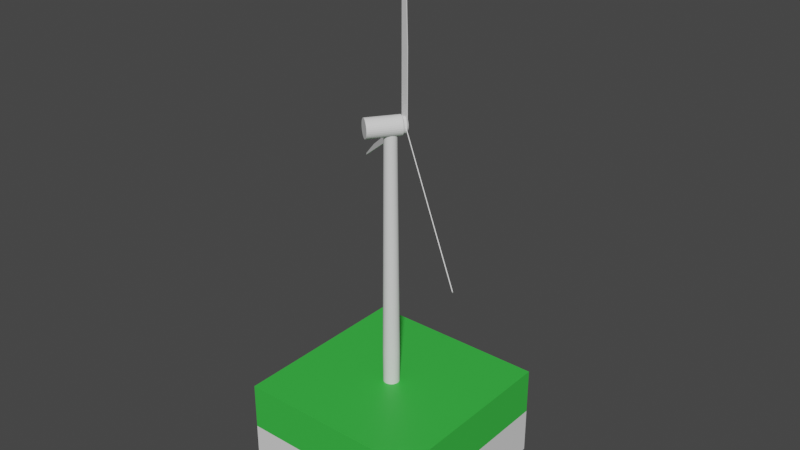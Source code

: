 # Source: windtile.blend  (saved by Blender 3.5.10; exported with 4.5.12 LTS)
import bpy
from mathutils import Matrix  # noqa: F401  (used for matrix-valued properties, if any)

bpy.ops.wm.read_factory_settings(use_empty=True)
scene = bpy.context.scene
scene.name = 'Scene'

# ---- collections
col_wind_tile = bpy.data.collections.new('Wind Tile'); scene.collection.children.link(col_wind_tile)
col_windmill = bpy.data.collections.new('Windmill'); col_wind_tile.children.link(col_windmill)

# ---- materials (node trees are filled in below, after node groups)
mat_base = bpy.data.materials.new('Base')
mat_base.use_transparent_shadow = False
mat_tile = bpy.data.materials.new('Tile')
mat_tile.use_transparent_shadow = False
mat_turbine = bpy.data.materials.new('Turbine')
mat_turbine.use_transparent_shadow = False

# ---- material node trees
mat_base.use_nodes = True; mat_base.node_tree.nodes.clear()
_N = mat_base.node_tree.nodes; _L = mat_base.node_tree.links
n0 = _N.new('ShaderNodeBsdfPrincipled'); n0.name = 'Principled BSDF'; n0.location = (10, 300)
n0.distribution = 'GGX'
n0.subsurface_method = 'RANDOM_WALK_SKIN'
n0.inputs[3].default_value = 1.45
n0.inputs[27].default_value = (0.0, 0.0, 0.0, 1.0)
n0.inputs[28].default_value = 1.0
n1 = _N.new('ShaderNodeOutputMaterial'); n1.name = 'Material Output'; n1.location = (300, 300)
_L.new(n0.outputs[0], n1.inputs[0])
n1.is_active_output = True
mat_tile.use_nodes = True; mat_tile.node_tree.nodes.clear()
_N = mat_tile.node_tree.nodes; _L = mat_tile.node_tree.links
n0 = _N.new('ShaderNodeBsdfPrincipled'); n0.name = 'Principled BSDF'; n0.location = (10, 300)
n0.distribution = 'GGX'
n0.subsurface_method = 'RANDOM_WALK_SKIN'
n0.inputs[0].default_value = (0.04231, 0.5149, 0.05781, 1.0)
n0.inputs[3].default_value = 1.45
n0.inputs[27].default_value = (0.0, 0.0, 0.0, 1.0)
n0.inputs[28].default_value = 1.0
n1 = _N.new('ShaderNodeOutputMaterial'); n1.name = 'Material Output'; n1.location = (300, 300)
_L.new(n0.outputs[0], n1.inputs[0])
n1.is_active_output = True
mat_turbine.use_nodes = True; mat_turbine.node_tree.nodes.clear()
_N = mat_turbine.node_tree.nodes; _L = mat_turbine.node_tree.links
n0 = _N.new('ShaderNodeBsdfPrincipled'); n0.name = 'Principled BSDF'; n0.location = (10, 300)
n0.distribution = 'GGX'
n0.subsurface_method = 'RANDOM_WALK_SKIN'
n0.inputs[3].default_value = 1.45
n0.inputs[27].default_value = (0.0, 0.0, 0.0, 1.0)
n0.inputs[28].default_value = 1.0
n1 = _N.new('ShaderNodeOutputMaterial'); n1.name = 'Material Output'; n1.location = (300, 300)
_L.new(n0.outputs[0], n1.inputs[0])
n1.is_active_output = True

# ---- world
world_world = bpy.data.worlds.new('World'); scene.world = world_world
world_world.use_nodes = True; world_world.node_tree.nodes.clear()
_N = world_world.node_tree.nodes; _L = world_world.node_tree.links
n0 = _N.new('ShaderNodeOutputWorld'); n0.name = 'World Output'; n0.location = (300, 300)
n1 = _N.new('ShaderNodeBackground'); n1.name = 'Background'; n1.location = (10, 300)
n1.inputs[0].default_value = (0.05088, 0.05088, 0.05088, 1.0)
_L.new(n1.outputs[0], n0.inputs[0])
n0.is_active_output = True
world_world.color = (0.05088, 0.05088, 0.05088)
world_world.use_sun_shadow = False
world_world.sun_shadow_jitter_overblur = 0.0

# ---- meshes
me_cube_001 = bpy.data.meshes.new('Cube.001')
me_cube_001.from_pydata([(-1.0, -1.0, -1.0), (-1.0, -1.0, 1.0), (-1.0, 1.0, -1.0), (-1.0, 1.0, 1.0), (1.0, -1.0, -1.0), (1.0, -1.0, 1.0), (1.0, 1.0, -1.0), (1.0, 1.0, 1.0), (-1.0, -1.0, 0.0), (-1.0, 1.0, 0.0), (1.0, 1.0, 0.0), (1.0, -1.0, 0.0)], [], [(8, 1, 3, 9), (9, 3, 7, 10), (10, 7, 5, 11), (11, 5, 1, 8), (2, 6, 4, 0), (7, 3, 1, 5), (4, 11, 8, 0), (6, 10, 11, 4), (2, 9, 10, 6), (0, 8, 9, 2)])
me_cube_001.polygons.foreach_set('material_index', [1, 1, 1, 1, 0, 1, 0, 0, 0, 0])
_uv = me_cube_001.uv_layers.new(name='UVMap')
_uv.uv.foreach_set('vector', [0.5, 0.0, 0.625, 0.0, 0.625, 0.25, 0.5, 0.25, 0.5, 0.25, 0.625, 0.25, 0.625, 0.5, 0.5, 0.5, 0.5, 0.5, 0.625, 0.5, 0.625, 0.75, 0.5, 0.75, 0.5, 0.75, 0.625, 0.75, 0.625, 1.0, 0.5, 1.0, 0.125, 0.5, 0.375, 0.5, 0.375, 0.75, 0.125, 0.75, 0.625, 0.5, 0.875, 0.5, 0.875, 0.75, 0.625, 0.75, 0.375, 0.75, 0.5, 0.75, 0.5, 1.0, 0.375, 1.0, 0.375, 0.5, 0.5, 0.5, 0.5, 0.75, 0.375, 0.75, 0.375, 0.25, 0.5, 0.25, 0.5, 0.5, 0.375, 0.5, 0.375, 0.0, 0.5, 0.0, 0.5, 0.25, 0.375, 0.25])
me_cube_001.materials.append(mat_base)
me_cube_001.materials.append(mat_tile)
me_cube_001.update()
me_cylinder_009 = bpy.data.meshes.new('Cylinder.009')
me_cylinder_009.from_pydata([(-3.785e-09, 1.313, -0.1127), (0.0, 1.0, 45.59), (0.2561, 1.287, -0.1127), (0.1951, 0.9808, 45.59), (0.5023, 1.213, -0.1127), (0.3827, 0.9239, 45.59), (0.7292, 1.091, -0.1127), (0.5556, 0.8315, 45.59), (0.9282, 0.9282, -0.1127), (0.7071, 0.7071, 45.59), (1.091, 0.7292, -0.1127), (0.8315, 0.5556, 45.59), (1.213, 0.5023, -0.1127), (0.9239, 0.3827, 45.59), (1.287, 0.2561, -0.1127), (0.9808, 0.1951, 45.59), (1.313, -4.658e-09, -0.1127), (1.0, 0.0, 45.59), (1.287, -0.2561, -0.1127), (0.9808, -0.1951, 45.59), (1.213, -0.5023, -0.1127), (0.9239, -0.3827, 45.59), (1.091, -0.7292, -0.1127), (0.8315, -0.5556, 45.59), (0.9282, -0.9282, -0.1127), (0.7071, -0.7071, 45.59), (0.7292, -1.091, -0.1127), (0.5556, -0.8315, 45.59), (0.5023, -1.213, -0.1127), (0.3827, -0.9239, 45.59), (0.2561, -1.287, -0.1127), (0.1951, -0.9808, 45.59), (-3.785e-09, -1.313, -0.1127), (0.0, -1.0, 45.59), (-0.2561, -1.287, -0.1127), (-0.1951, -0.9808, 45.59), (-0.5023, -1.213, -0.1127), (-0.3827, -0.9239, 45.59), (-0.7292, -1.091, -0.1127), (-0.5556, -0.8315, 45.59), (-0.9282, -0.9282, -0.1127), (-0.7071, -0.7071, 45.59), (-1.091, -0.7292, -0.1127), (-0.8315, -0.5556, 45.59), (-1.213, -0.5023, -0.1127), (-0.9239, -0.3827, 45.59), (-1.287, -0.2561, -0.1127), (-0.9808, -0.1951, 45.59), (-1.313, -4.658e-09, -0.1127), (-1.0, 0.0, 45.59), (-1.287, 0.2561, -0.1127), (-0.9808, 0.1951, 45.59), (-1.213, 0.5023, -0.1127), (-0.9239, 0.3827, 45.59), (-1.091, 0.7292, -0.1127), (-0.8315, 0.5556, 45.59), (-0.9282, 0.9282, -0.1127), (-0.7071, 0.7071, 45.59), (-0.7292, 1.091, -0.1127), (-0.5556, 0.8315, 45.59), (-0.5023, 1.213, -0.1127), (-0.3827, 0.9239, 45.59), (-0.2561, 1.287, -0.1127), (-0.1951, 0.9808, 45.59), (-4.285e-09, 1.354, 7.022), (0.2641, 1.328, 7.022), (0.5181, 1.251, 7.022), (0.7522, 1.126, 7.022), (0.9574, 0.9574, 7.022), (1.126, 0.7522, 7.022), (1.251, 0.5181, 7.022), (1.328, 0.2641, 7.022), (1.354, -5.274e-09, 7.022), (1.328, -0.2641, 7.022), (1.251, -0.5181, 7.022), (1.126, -0.7522, 7.022), (0.9574, -0.9574, 7.022), (0.7522, -1.126, 7.022), (0.5181, -1.251, 7.022), (0.2641, -1.328, 7.022), (-4.285e-09, -1.354, 7.022), (-0.2641, -1.328, 7.022), (-0.5181, -1.251, 7.022), (-0.7522, -1.126, 7.022), (-0.9574, -0.9574, 7.022), (-1.126, -0.7522, 7.022), (-1.251, -0.5181, 7.022), (-1.328, -0.2641, 7.022), (-1.354, -5.274e-09, 7.022), (-1.328, 0.2641, 7.022), (-1.251, 0.5181, 7.022), (-1.126, 0.7522, 7.022), (-0.9574, 0.9574, 7.022), (-0.7522, 1.126, 7.022), (-0.5181, 1.251, 7.022), (-0.2641, 1.328, 7.022)], [], [(64, 1, 3, 65), (65, 3, 5, 66), (66, 5, 7, 67), (67, 7, 9, 68), (68, 9, 11, 69), (69, 11, 13, 70), (70, 13, 15, 71), (71, 15, 17, 72), (72, 17, 19, 73), (73, 19, 21, 74), (74, 21, 23, 75), (75, 23, 25, 76), (76, 25, 27, 77), (77, 27, 29, 78), (78, 29, 31, 79), (79, 31, 33, 80), (80, 33, 35, 81), (81, 35, 37, 82), (82, 37, 39, 83), (83, 39, 41, 84), (84, 41, 43, 85), (85, 43, 45, 86), (86, 45, 47, 87), (87, 47, 49, 88), (88, 49, 51, 89), (89, 51, 53, 90), (90, 53, 55, 91), (91, 55, 57, 92), (92, 57, 59, 93), (93, 59, 61, 94), (3, 1, 63, 61, 59, 57, 55, 53, 51, 49, 47, 45, 43, 41, 39, 37, 35, 33, 31, 29, 27, 25, 23, 21, 19, 17, 15, 13, 11, 9, 7, 5), (94, 61, 63, 95), (95, 63, 1, 64), (0, 2, 4, 6, 8, 10, 12, 14, 16, 18, 20, 22, 24, 26, 28, 30, 32, 34, 36, 38, 40, 42, 44, 46, 48, 50, 52, 54, 56, 58, 60, 62), (62, 95, 64, 0), (60, 94, 95, 62), (58, 93, 94, 60), (56, 92, 93, 58), (54, 91, 92, 56), (52, 90, 91, 54), (50, 89, 90, 52), (48, 88, 89, 50), (46, 87, 88, 48), (44, 86, 87, 46), (42, 85, 86, 44), (40, 84, 85, 42), (38, 83, 84, 40), (36, 82, 83, 38), (34, 81, 82, 36), (32, 80, 81, 34), (30, 79, 80, 32), (28, 78, 79, 30), (26, 77, 78, 28), (24, 76, 77, 26), (22, 75, 76, 24), (20, 74, 75, 22), (18, 73, 74, 20), (16, 72, 73, 18), (14, 71, 72, 16), (12, 70, 71, 14), (10, 69, 70, 12), (8, 68, 69, 10), (6, 67, 68, 8), (4, 66, 67, 6), (2, 65, 66, 4), (0, 64, 65, 2)])
me_cylinder_009.polygons.foreach_set('use_smooth', [True] * 66)
_k = set([(0, 2), (0, 62), (0, 64), (1, 3), (1, 63), (1, 64), (2, 4), (2, 65), (3, 5), (3, 65), (4, 6), (4, 66), (5, 7), (5, 66), (6, 8), (6, 67), (7, 9), (7, 67), (8, 10), (8, 68), (9, 11), (9, 68), (10, 12), (10, 69), (11, 13), (11, 69), (12, 14), (12, 70), (13, 15), (13, 70), (14, 16), (14, 71), (15, 17), (15, 71), (16, 18), (16, 72), (17, 19), (17, 72), (18, 20), (18, 73), (19, 21), (19, 73), (20, 22), (20, 74), (21, 23), (21, 74), (22, 24), (22, 75), (23, 25), (23, 75), (24, 26), (24, 76), (25, 27), (25, 76), (26, 28), (26, 77), (27, 29), (27, 77), (28, 30), (28, 78), (29, 31), (29, 78), (30, 32), (30, 79), (31, 33), (31, 79), (32, 34), (32, 80), (33, 35), (33, 80), (34, 36), (34, 81), (35, 37), (35, 81), (36, 38), (36, 82), (37, 39), (37, 82), (38, 40), (38, 83), (39, 41), (39, 83), (40, 42), (40, 84), (41, 43), (41, 84), (42, 44), (42, 85), (43, 45), (43, 85), (44, 46), (44, 86), (45, 47), (45, 86), (46, 48), (46, 87), (47, 49), (47, 87), (48, 50), (48, 88), (49, 51), (49, 88), (50, 52), (50, 89), (51, 53), (51, 89), (52, 54), (52, 90), (53, 55), (53, 90), (54, 56), (54, 91), (55, 57), (55, 91), (56, 58), (56, 92), (57, 59), (57, 92), (58, 60), (58, 93), (59, 61), (59, 93), (60, 62), (60, 94), (61, 63), (61, 94), (62, 95), (63, 95), (64, 65), (64, 95), (65, 66), (66, 67), (67, 68), (68, 69), (69, 70), (70, 71), (71, 72), (72, 73), (73, 74), (74, 75), (75, 76), (76, 77), (77, 78), (78, 79), (79, 80), (80, 81), (81, 82), (82, 83), (83, 84), (84, 85), (85, 86), (86, 87), (87, 88), (88, 89), (89, 90), (90, 91), (91, 92), (92, 93), (93, 94), (94, 95)])
me_cylinder_009.attributes.new('sharp_edge', 'BOOLEAN', 'EDGE').data.foreach_set('value', [ (min(e.vertices), max(e.vertices)) in _k for e in me_cylinder_009.edges])
_uv = me_cylinder_009.uv_layers.new(name='UVMap')
_uv.uv.foreach_set('vector', [1.0, 0.6115, 1.0, 1.0, 0.9688, 1.0, 0.9688, 0.6115, 0.9688, 0.6115, 0.9688, 1.0, 0.9375, 1.0, 0.9375, 0.6115, 0.9375, 0.6115, 0.9375, 1.0, 0.9062, 1.0, 0.9062, 0.6115, 0.9062, 0.6115, 0.9062, 1.0, 0.875, 1.0, 0.875, 0.6115, 0.875, 0.6115, 0.875, 1.0, 0.8438, 1.0, 0.8438, 0.6115, 0.8438, 0.6115, 0.8438, 1.0, 0.8125, 1.0, 0.8125, 0.6115, 0.8125, 0.6115, 0.8125, 1.0, 0.7812, 1.0, 0.7812, 0.6115, 0.7812, 0.6115, 0.7812, 1.0, 0.75, 1.0, 0.75, 0.6115, 0.75, 0.6115, 0.75, 1.0, 0.7188, 1.0, 0.7188, 0.6115, 0.7188, 0.6115, 0.7188, 1.0, 0.6875, 1.0, 0.6875, 0.6115, 0.6875, 0.6115, 0.6875, 1.0, 0.6562, 1.0, 0.6562, 0.6115, 0.6562, 0.6115, 0.6562, 1.0, 0.625, 1.0, 0.625, 0.6115, 0.625, 0.6115, 0.625, 1.0, 0.5938, 1.0, 0.5938, 0.6115, 0.5938, 0.6115, 0.5938, 1.0, 0.5625, 1.0, 0.5625, 0.6115, 0.5625, 0.6115, 0.5625, 1.0, 0.5312, 1.0, 0.5312, 0.6115, 0.5312, 0.6115, 0.5312, 1.0, 0.5, 1.0, 0.5, 0.6115, 0.5, 0.6115, 0.5, 1.0, 0.4688, 1.0, 0.4688, 0.6115, 0.4688, 0.6115, 0.4688, 1.0, 0.4375, 1.0, 0.4375, 0.6115, 0.4375, 0.6115, 0.4375, 1.0, 0.4062, 1.0, 0.4062, 0.6115, 0.4062, 0.6115, 0.4062, 1.0, 0.375, 1.0, 0.375, 0.6115, 0.375, 0.6115, 0.375, 1.0, 0.3438, 1.0, 0.3438, 0.6115, 0.3438, 0.6115, 0.3438, 1.0, 0.3125, 1.0, 0.3125, 0.6115, 0.3125, 0.6115, 0.3125, 1.0, 0.2812, 1.0, 0.2812, 0.6115, 0.2812, 0.6115, 0.2812, 1.0, 0.25, 1.0, 0.25, 0.6115, 0.25, 0.6115, 0.25, 1.0, 0.2188, 1.0, 0.2188, 0.6115, 0.2188, 0.6115, 0.2188, 1.0, 0.1875, 1.0, 0.1875, 0.6115, 0.1875, 0.6115, 0.1875, 1.0, 0.1562, 1.0, 0.1562, 0.6115, 0.1562, 0.6115, 0.1562, 1.0, 0.125, 1.0, 0.125, 0.6115, 0.125, 0.6115, 0.125, 1.0, 0.09375, 1.0, 0.09375, 0.6115, 0.09375, 0.6115, 0.09375, 1.0, 0.0625, 1.0, 0.0625, 0.6115, 0.2968, 0.4854, 0.25, 0.49, 0.2032, 0.4854, 0.1582, 0.4717, 0.1167, 0.4496, 0.08029, 0.4197, 0.05045, 0.3833, 0.02827, 0.3418, 0.01461, 0.2968, 0.01, 0.25, 0.01461, 0.2032, 0.02827, 0.1582, 0.05045, 0.1167, 0.08029, 0.08029, 0.1167, 0.05045, 0.1582, 0.02827, 0.2032, 0.01461, 0.25, 0.01, 0.2968, 0.01461, 0.3418, 0.02827, 0.3833, 0.05045, 0.4197, 0.08029, 0.4496, 0.1167, 0.4717, 0.1582, 0.4854, 0.2032, 0.49, 0.25, 0.4854, 0.2968, 0.4717, 0.3418, 0.4496, 0.3833, 0.4197, 0.4197, 0.3833, 0.4496, 0.3418, 0.4717, 0.0625, 0.6115, 0.0625, 1.0, 0.03125, 1.0, 0.03125, 0.6115, 0.03125, 0.6115, 0.03125, 1.0, 0.0, 1.0, 0.0, 0.6115, 0.75, 0.49, 0.7968, 0.4854, 0.8418, 0.4717, 0.8833, 0.4496, 0.9197, 0.4197, 0.9496, 0.3833, 0.9717, 0.3418, 0.9854, 0.2968, 0.99, 0.25, 0.9854, 0.2032, 0.9717, 0.1582, 0.9496, 0.1167, 0.9197, 0.08029, 0.8833, 0.05045, 0.8418, 0.02827, 0.7968, 0.01461, 0.75, 0.01, 0.7032, 0.01461, 0.6582, 0.02827, 0.6167, 0.05045, 0.5803, 0.08029, 0.5504, 0.1167, 0.5283, 0.1582, 0.5146, 0.2032, 0.51, 0.25, 0.5146, 0.2968, 0.5283, 0.3418, 0.5504, 0.3833, 0.5803, 0.4197, 0.6167, 0.4496, 0.6582, 0.4717, 0.7032, 0.4854, 0.03125, 0.5, 0.03125, 0.6115, 0.0, 0.6115, 0.0, 0.5, 0.0625, 0.5, 0.0625, 0.6115, 0.03125, 0.6115, 0.03125, 0.5, 0.09375, 0.5, 0.09375, 0.6115, 0.0625, 0.6115, 0.0625, 0.5, 0.125, 0.5, 0.125, 0.6115, 0.09375, 0.6115, 0.09375, 0.5, 0.1562, 0.5, 0.1562, 0.6115, 0.125, 0.6115, 0.125, 0.5, 0.1875, 0.5, 0.1875, 0.6115, 0.1562, 0.6115, 0.1562, 0.5, 0.2188, 0.5, 0.2188, 0.6115, 0.1875, 0.6115, 0.1875, 0.5, 0.25, 0.5, 0.25, 0.6115, 0.2188, 0.6115, 0.2188, 0.5, 0.2812, 0.5, 0.2812, 0.6115, 0.25, 0.6115, 0.25, 0.5, 0.3125, 0.5, 0.3125, 0.6115, 0.2812, 0.6115, 0.2812, 0.5, 0.3438, 0.5, 0.3438, 0.6115, 0.3125, 0.6115, 0.3125, 0.5, 0.375, 0.5, 0.375, 0.6115, 0.3438, 0.6115, 0.3438, 0.5, 0.4062, 0.5, 0.4062, 0.6115, 0.375, 0.6115, 0.375, 0.5, 0.4375, 0.5, 0.4375, 0.6115, 0.4062, 0.6115, 0.4062, 0.5, 0.4688, 0.5, 0.4688, 0.6115, 0.4375, 0.6115, 0.4375, 0.5, 0.5, 0.5, 0.5, 0.6115, 0.4688, 0.6115, 0.4688, 0.5, 0.5312, 0.5, 0.5312, 0.6115, 0.5, 0.6115, 0.5, 0.5, 0.5625, 0.5, 0.5625, 0.6115, 0.5312, 0.6115, 0.5312, 0.5, 0.5938, 0.5, 0.5938, 0.6115, 0.5625, 0.6115, 0.5625, 0.5, 0.625, 0.5, 0.625, 0.6115, 0.5938, 0.6115, 0.5938, 0.5, 0.6562, 0.5, 0.6562, 0.6115, 0.625, 0.6115, 0.625, 0.5, 0.6875, 0.5, 0.6875, 0.6115, 0.6562, 0.6115, 0.6562, 0.5, 0.7188, 0.5, 0.7188, 0.6115, 0.6875, 0.6115, 0.6875, 0.5, 0.75, 0.5, 0.75, 0.6115, 0.7188, 0.6115, 0.7188, 0.5, 0.7812, 0.5, 0.7812, 0.6115, 0.75, 0.6115, 0.75, 0.5, 0.8125, 0.5, 0.8125, 0.6115, 0.7812, 0.6115, 0.7812, 0.5, 0.8438, 0.5, 0.8438, 0.6115, 0.8125, 0.6115, 0.8125, 0.5, 0.875, 0.5, 0.875, 0.6115, 0.8438, 0.6115, 0.8438, 0.5, 0.9062, 0.5, 0.9062, 0.6115, 0.875, 0.6115, 0.875, 0.5, 0.9375, 0.5, 0.9375, 0.6115, 0.9062, 0.6115, 0.9062, 0.5, 0.9688, 0.5, 0.9688, 0.6115, 0.9375, 0.6115, 0.9375, 0.5, 1.0, 0.5, 1.0, 0.6115, 0.9688, 0.6115, 0.9688, 0.5])
me_cylinder_009.materials.append(mat_turbine)
me_cylinder_009.update()
me_cylinder_009.normals_split_custom_set([tuple(v) for v in zip(*[iter([0.09801, 0.9951, 0.009133, 0.09801, 0.9951, 0.009133, 0.09801, 0.9951, 0.009133, 0.09801, 0.9951, 0.009133, 0.2903, 0.9569, 0.009133, 0.2903, 0.9569, 0.009133, 0.2903, 0.9569, 0.009133, 0.2903, 0.9569, 0.009133, 0.4714, 0.8819, 0.009133, 0.4714, 0.8819, 0.009133, 0.4714, 0.8819, 0.009133, 0.4714, 0.8819, 0.009133, 0.6344, 0.773, 0.009133, 0.6344, 0.773, 0.009133, 0.6344, 0.773, 0.009133, 0.6344, 0.773, 0.009133, 0.773, 0.6344, 0.009133, 0.773, 0.6344, 0.009133, 0.773, 0.6344, 0.009133, 0.773, 0.6344, 0.009133, 0.8819, 0.4714, 0.009133, 0.8819, 0.4714, 0.009133, 0.8819, 0.4714, 0.009133, 0.8819, 0.4714, 0.009133, 0.9569, 0.2903, 0.009133, 0.9569, 0.2903, 0.009133, 0.9569, 0.2903, 0.009133, 0.9569, 0.2903, 0.009133, 0.9951, 0.09801, 0.009133, 0.9951, 0.09801, 0.009133, 0.9951, 0.09801, 0.009133, 0.9951, 0.09801, 0.009133, 0.9951, -0.09801, 0.009133, 0.9951, -0.09801, 0.009133, 0.9951, -0.09801, 0.009133, 0.9951, -0.09801, 0.009133, 0.9569, -0.2903, 0.009133, 0.9569, -0.2903, 0.009133, 0.9569, -0.2903, 0.009133, 0.9569, -0.2903, 0.009133, 0.8819, -0.4714, 0.009133, 0.8819, -0.4714, 0.009133, 0.8819, -0.4714, 0.009133, 0.8819, -0.4714, 0.009133, 0.773, -0.6344, 0.009133, 0.773, -0.6344, 0.009133, 0.773, -0.6344, 0.009133, 0.773, -0.6344, 0.009133, 0.6344, -0.773, 0.009133, 0.6344, -0.773, 0.009133, 0.6344, -0.773, 0.009133, 0.6344, -0.773, 0.009133, 0.4714, -0.8819, 0.009133, 0.4714, -0.8819, 0.009133, 0.4714, -0.8819, 0.009133, 0.4714, -0.8819, 0.009133, 0.2903, -0.9569, 0.009133, 0.2903, -0.9569, 0.009133, 0.2903, -0.9569, 0.009133, 0.2903, -0.9569, 0.009133, 0.09801, -0.9951, 0.009133, 0.09801, -0.9951, 0.009133, 0.09801, -0.9951, 0.009133, 0.09801, -0.9951, 0.009133, -0.09801, -0.9951, 0.009133, -0.09801, -0.9951, 0.009133, -0.09801, -0.9951, 0.009133, -0.09801, -0.9951, 0.009133, -0.2903, -0.9569, 0.009133, -0.2903, -0.9569, 0.009133, -0.2903, -0.9569, 0.009133, -0.2903, -0.9569, 0.009133, -0.4714, -0.8819, 0.009133, -0.4714, -0.8819, 0.009133, -0.4714, -0.8819, 0.009133, -0.4714, -0.8819, 0.009133, -0.6344, -0.773, 0.009133, -0.6344, -0.773, 0.009133, -0.6344, -0.773, 0.009133, -0.6344, -0.773, 0.009133, -0.773, -0.6344, 0.009133, -0.773, -0.6344, 0.009133, -0.773, -0.6344, 0.009133, -0.773, -0.6344, 0.009133, -0.8819, -0.4714, 0.009133, -0.8819, -0.4714, 0.009133, -0.8819, -0.4714, 0.009133, -0.8819, -0.4714, 0.009133, -0.9569, -0.2903, 0.009133, -0.9569, -0.2903, 0.009133, -0.9569, -0.2903, 0.009133, -0.9569, -0.2903, 0.009133, -0.9951, -0.09801, 0.009133, -0.9951, -0.09801, 0.009133, -0.9951, -0.09801, 0.009133, -0.9951, -0.09801, 0.009133, -0.9951, 0.09801, 0.009133, -0.9951, 0.09801, 0.009133, -0.9951, 0.09801, 0.009133, -0.9951, 0.09801, 0.009133, -0.9569, 0.2903, 0.009133, -0.9569, 0.2903, 0.009133, -0.9569, 0.2903, 0.009133, -0.9569, 0.2903, 0.009133, -0.8819, 0.4714, 0.009133, -0.8819, 0.4714, 0.009133, -0.8819, 0.4714, 0.009133, -0.8819, 0.4714, 0.009133, -0.773, 0.6344, 0.009133, -0.773, 0.6344, 0.009133, -0.773, 0.6344, 0.009133, -0.773, 0.6344, 0.009133, -0.6344, 0.773, 0.009133, -0.6344, 0.773, 0.009133, -0.6344, 0.773, 0.009133, -0.6344, 0.773, 0.009133, -0.4714, 0.8819, 0.009133, -0.4714, 0.8819, 0.009133, -0.4714, 0.8819, 0.009133, -0.4714, 0.8819, 0.009133, 0.0, 0.0, 1.0, 0.0, 0.0, 1.0, 0.0, 0.0, 1.0, 0.0, 0.0, 1.0, 0.0, 0.0, 1.0, 0.0, 0.0, 1.0, 0.0, 0.0, 1.0, 0.0, 0.0, 1.0, 0.0, 0.0, 1.0, 0.0, 0.0, 1.0, 0.0, 0.0, 1.0, 0.0, 0.0, 1.0, 0.0, 0.0, 1.0, 0.0, 0.0, 1.0, 0.0, 0.0, 1.0, 0.0, 0.0, 1.0, 0.0, 0.0, 1.0, 0.0, 0.0, 1.0, 0.0, 0.0, 1.0, 0.0, 0.0, 1.0, 0.0, 0.0, 1.0, 0.0, 0.0, 1.0, 0.0, 0.0, 1.0, 0.0, 0.0, 1.0, 0.0, 0.0, 1.0, 0.0, 0.0, 1.0, 0.0, 0.0, 1.0, 0.0, 0.0, 1.0, 0.0, 0.0, 1.0, 0.0, 0.0, 1.0, 0.0, 0.0, 1.0, 0.0, 0.0, 1.0, -0.2903, 0.9569, 0.009133, -0.2903, 0.9569, 0.009133, -0.2903, 0.9569, 0.009133, -0.2903, 0.9569, 0.009133, -0.09801, 0.9951, 0.009133, -0.09801, 0.9951, 0.009133, -0.09801, 0.9951, 0.009133, -0.09801, 0.9951, 0.009133, -1.905e-09, 0.0, -1.0, -1.905e-09, 0.0, -1.0, -1.905e-09, 0.0, -1.0, -1.905e-09, 0.0, -1.0, -1.905e-09, 0.0, -1.0, -1.905e-09, 0.0, -1.0, -1.905e-09, 0.0, -1.0, -1.905e-09, 0.0, -1.0, -1.905e-09, 0.0, -1.0, -1.905e-09, 0.0, -1.0, -1.905e-09, 0.0, -1.0, -1.905e-09, 0.0, -1.0, -1.905e-09, 0.0, -1.0, -1.905e-09, 0.0, -1.0, -1.905e-09, 0.0, -1.0, -1.905e-09, 0.0, -1.0, -1.905e-09, 0.0, -1.0, -1.905e-09, 0.0, -1.0, -1.905e-09, 0.0, -1.0, -1.905e-09, 0.0, -1.0, -1.905e-09, 0.0, -1.0, -1.905e-09, 0.0, -1.0, -1.905e-09, 0.0, -1.0, -1.905e-09, 0.0, -1.0, -1.905e-09, 0.0, -1.0, -1.905e-09, 0.0, -1.0, -1.905e-09, 0.0, -1.0, -1.905e-09, 0.0, -1.0, -1.905e-09, 0.0, -1.0, -1.905e-09, 0.0, -1.0, -1.905e-09, 0.0, -1.0, -1.905e-09, 0.0, -1.0, -0.09802, 0.9952, -0.005764, -0.09802, 0.9952, -0.005764, -0.09802, 0.9952, -0.005764, -0.09802, 0.9952, -0.005764, -0.2903, 0.9569, -0.005764, -0.2903, 0.9569, -0.005764, -0.2903, 0.9569, -0.005764, -0.2903, 0.9569, -0.005764, -0.4714, 0.8819, -0.005764, -0.4714, 0.8819, -0.005764, -0.4714, 0.8819, -0.005764, -0.4714, 0.8819, -0.005764, -0.6344, 0.773, -0.005764, -0.6344, 0.773, -0.005764, -0.6344, 0.773, -0.005764, -0.6344, 0.773, -0.005764, -0.773, 0.6344, -0.005764, -0.773, 0.6344, -0.005764, -0.773, 0.6344, -0.005764, -0.773, 0.6344, -0.005764, -0.8819, 0.4714, -0.005764, -0.8819, 0.4714, -0.005764, -0.8819, 0.4714, -0.005764, -0.8819, 0.4714, -0.005764, -0.9569, 0.2903, -0.005764, -0.9569, 0.2903, -0.005764, -0.9569, 0.2903, -0.005764, -0.9569, 0.2903, -0.005764, -0.9952, 0.09802, -0.005764, -0.9952, 0.09802, -0.005764, -0.9952, 0.09802, -0.005764, -0.9952, 0.09802, -0.005764, -0.9952, -0.09802, -0.005764, -0.9952, -0.09802, -0.005764, -0.9952, -0.09802, -0.005764, -0.9952, -0.09802, -0.005764, -0.9569, -0.2903, -0.005764, -0.9569, -0.2903, -0.005764, -0.9569, -0.2903, -0.005764, -0.9569, -0.2903, -0.005764, -0.8819, -0.4714, -0.005764, -0.8819, -0.4714, -0.005764, -0.8819, -0.4714, -0.005764, -0.8819, -0.4714, -0.005764, -0.773, -0.6344, -0.005764, -0.773, -0.6344, -0.005764, -0.773, -0.6344, -0.005764, -0.773, -0.6344, -0.005764, -0.6344, -0.773, -0.005764, -0.6344, -0.773, -0.005764, -0.6344, -0.773, -0.005764, -0.6344, -0.773, -0.005764, -0.4714, -0.8819, -0.005764, -0.4714, -0.8819, -0.005764, -0.4714, -0.8819, -0.005764, -0.4714, -0.8819, -0.005764, -0.2903, -0.9569, -0.005764, -0.2903, -0.9569, -0.005764, -0.2903, -0.9569, -0.005764, -0.2903, -0.9569, -0.005764, -0.09802, -0.9952, -0.005764, -0.09802, -0.9952, -0.005764, -0.09802, -0.9952, -0.005764, -0.09802, -0.9952, -0.005764, 0.09802, -0.9952, -0.005764, 0.09802, -0.9952, -0.005764, 0.09802, -0.9952, -0.005764, 0.09802, -0.9952, -0.005764, 0.2903, -0.9569, -0.005764, 0.2903, -0.9569, -0.005764, 0.2903, -0.9569, -0.005764, 0.2903, -0.9569, -0.005764, 0.4714, -0.8819, -0.005764, 0.4714, -0.8819, -0.005764, 0.4714, -0.8819, -0.005764, 0.4714, -0.8819, -0.005764, 0.6344, -0.773, -0.005764, 0.6344, -0.773, -0.005764, 0.6344, -0.773, -0.005764, 0.6344, -0.773, -0.005764, 0.773, -0.6344, -0.005764, 0.773, -0.6344, -0.005764, 0.773, -0.6344, -0.005764, 0.773, -0.6344, -0.005764, 0.8819, -0.4714, -0.005764, 0.8819, -0.4714, -0.005764, 0.8819, -0.4714, -0.005764, 0.8819, -0.4714, -0.005764, 0.9569, -0.2903, -0.005764, 0.9569, -0.2903, -0.005764, 0.9569, -0.2903, -0.005764, 0.9569, -0.2903, -0.005764, 0.9952, -0.09802, -0.005764, 0.9952, -0.09802, -0.005764, 0.9952, -0.09802, -0.005764, 0.9952, -0.09802, -0.005764, 0.9952, 0.09802, -0.005764, 0.9952, 0.09802, -0.005764, 0.9952, 0.09802, -0.005764, 0.9952, 0.09802, -0.005764, 0.9569, 0.2903, -0.005764, 0.9569, 0.2903, -0.005764, 0.9569, 0.2903, -0.005764, 0.9569, 0.2903, -0.005764, 0.8819, 0.4714, -0.005764, 0.8819, 0.4714, -0.005764, 0.8819, 0.4714, -0.005764, 0.8819, 0.4714, -0.005764, 0.773, 0.6344, -0.005764, 0.773, 0.6344, -0.005764, 0.773, 0.6344, -0.005764, 0.773, 0.6344, -0.005764, 0.6344, 0.773, -0.005764, 0.6344, 0.773, -0.005764, 0.6344, 0.773, -0.005764, 0.6344, 0.773, -0.005764, 0.4714, 0.8819, -0.005764, 0.4714, 0.8819, -0.005764, 0.4714, 0.8819, -0.005764, 0.4714, 0.8819, -0.005764, 0.2903, 0.9569, -0.005764, 0.2903, 0.9569, -0.005764, 0.2903, 0.9569, -0.005764, 0.2903, 0.9569, -0.005764, 0.09802, 0.9952, -0.005764, 0.09802, 0.9952, -0.005764, 0.09802, 0.9952, -0.005764, 0.09802, 0.9952, -0.005764])] * 3)])
me_cylinder_010 = bpy.data.meshes.new('Cylinder.010')
me_cylinder_010.from_pydata([(-8.744, 1.0, -1.0), (-8.744, 1.0, 1.0), (-8.548, 0.9808, -1.0), (-8.548, 0.9808, 1.0), (-8.361, 0.9239, -1.0), (-8.361, 0.9239, 1.0), (-8.188, 0.8315, -1.0), (-8.188, 0.8315, 1.0), (-8.036, 0.7071, -1.0), (-8.036, 0.7071, 1.0), (-7.912, 0.5556, -1.0), (-7.912, 0.5556, 1.0), (-7.82, 0.3827, -1.0), (-7.82, 0.3827, 1.0), (-7.763, 0.1951, -1.0), (-7.763, 0.1951, 1.0), (-7.744, 0.0, -1.0), (-7.744, 0.0, 1.0), (-7.763, -0.1951, -1.0), (-7.763, -0.1951, 1.0), (-7.82, -0.3827, -1.0), (-7.82, -0.3827, 1.0), (-7.912, -0.5556, -1.0), (-7.912, -0.5556, 1.0), (-8.036, -0.7071, -1.0), (-8.036, -0.7071, 1.0), (-8.188, -0.8315, -1.0), (-8.188, -0.8315, 1.0), (-8.361, -0.9239, -1.0), (-8.361, -0.9239, 1.0), (-8.548, -0.9808, -1.0), (-8.548, -0.9808, 1.0), (-8.744, -1.0, -1.0), (-8.744, -1.0, 1.0), (-8.939, -0.9808, -1.0), (-8.939, -0.9808, 1.0), (-9.126, -0.9239, -1.0), (-9.126, -0.9239, 1.0), (-9.299, -0.8315, -1.0), (-9.299, -0.8315, 1.0), (-9.451, -0.7071, -1.0), (-9.451, -0.7071, 1.0), (-9.575, -0.5556, -1.0), (-9.575, -0.5556, 1.0), (-9.667, -0.3827, -1.0), (-9.667, -0.3827, 1.0), (-9.724, -0.1951, -1.0), (-9.724, -0.1951, 1.0), (-9.744, 0.0, -1.0), (-9.744, 0.0, 1.0), (-9.724, 0.1951, -1.0), (-9.724, 0.1951, 1.0), (-9.667, 0.3827, -1.0), (-9.667, 0.3827, 1.0), (-9.575, 0.5556, -1.0), (-9.575, 0.5556, 1.0), (-9.451, 0.7071, -1.0), (-9.451, 0.7071, 1.0), (-9.299, 0.8315, -1.0), (-9.299, 0.8315, 1.0), (-9.126, 0.9239, -1.0), (-9.126, 0.9239, 1.0), (-8.939, 0.9808, -1.0), (-8.939, 0.9808, 1.0)], [], [(0, 1, 3, 2), (2, 3, 5, 4), (4, 5, 7, 6), (6, 7, 9, 8), (8, 9, 11, 10), (10, 11, 13, 12), (12, 13, 15, 14), (14, 15, 17, 16), (16, 17, 19, 18), (18, 19, 21, 20), (20, 21, 23, 22), (22, 23, 25, 24), (24, 25, 27, 26), (26, 27, 29, 28), (28, 29, 31, 30), (30, 31, 33, 32), (32, 33, 35, 34), (34, 35, 37, 36), (36, 37, 39, 38), (38, 39, 41, 40), (40, 41, 43, 42), (42, 43, 45, 44), (44, 45, 47, 46), (46, 47, 49, 48), (48, 49, 51, 50), (50, 51, 53, 52), (52, 53, 55, 54), (54, 55, 57, 56), (56, 57, 59, 58), (58, 59, 61, 60), (3, 1, 63, 61, 59, 57, 55, 53, 51, 49, 47, 45, 43, 41, 39, 37, 35, 33, 31, 29, 27, 25, 23, 21, 19, 17, 15, 13, 11, 9, 7, 5), (60, 61, 63, 62), (62, 63, 1, 0), (0, 2, 4, 6, 8, 10, 12, 14, 16, 18, 20, 22, 24, 26, 28, 30, 32, 34, 36, 38, 40, 42, 44, 46, 48, 50, 52, 54, 56, 58, 60, 62)])
me_cylinder_010.polygons.foreach_set('use_smooth', [True] * 34)
_k = set([(0, 1), (0, 2), (0, 62), (1, 3), (1, 63), (2, 3), (2, 4), (3, 5), (4, 5), (4, 6), (5, 7), (6, 7), (6, 8), (7, 9), (8, 9), (8, 10), (9, 11), (10, 11), (10, 12), (11, 13), (12, 13), (12, 14), (13, 15), (14, 15), (14, 16), (15, 17), (16, 17), (16, 18), (17, 19), (18, 19), (18, 20), (19, 21), (20, 21), (20, 22), (21, 23), (22, 23), (22, 24), (23, 25), (24, 25), (24, 26), (25, 27), (26, 27), (26, 28), (27, 29), (28, 29), (28, 30), (29, 31), (30, 31), (30, 32), (31, 33), (32, 33), (32, 34), (33, 35), (34, 35), (34, 36), (35, 37), (36, 37), (36, 38), (37, 39), (38, 39), (38, 40), (39, 41), (40, 41), (40, 42), (41, 43), (42, 43), (42, 44), (43, 45), (44, 45), (44, 46), (45, 47), (46, 47), (46, 48), (47, 49), (48, 49), (48, 50), (49, 51), (50, 51), (50, 52), (51, 53), (52, 53), (52, 54), (53, 55), (54, 55), (54, 56), (55, 57), (56, 57), (56, 58), (57, 59), (58, 59), (58, 60), (59, 61), (60, 61), (60, 62), (61, 63), (62, 63)])
me_cylinder_010.attributes.new('sharp_edge', 'BOOLEAN', 'EDGE').data.foreach_set('value', [ (min(e.vertices), max(e.vertices)) in _k for e in me_cylinder_010.edges])
_uv = me_cylinder_010.uv_layers.new(name='UVMap')
_uv.uv.foreach_set('vector', [1.0, 0.5, 1.0, 1.0, 0.9688, 1.0, 0.9688, 0.5, 0.9688, 0.5, 0.9688, 1.0, 0.9375, 1.0, 0.9375, 0.5, 0.9375, 0.5, 0.9375, 1.0, 0.9062, 1.0, 0.9062, 0.5, 0.9062, 0.5, 0.9062, 1.0, 0.875, 1.0, 0.875, 0.5, 0.875, 0.5, 0.875, 1.0, 0.8438, 1.0, 0.8438, 0.5, 0.8438, 0.5, 0.8438, 1.0, 0.8125, 1.0, 0.8125, 0.5, 0.8125, 0.5, 0.8125, 1.0, 0.7812, 1.0, 0.7812, 0.5, 0.7812, 0.5, 0.7812, 1.0, 0.75, 1.0, 0.75, 0.5, 0.75, 0.5, 0.75, 1.0, 0.7188, 1.0, 0.7188, 0.5, 0.7188, 0.5, 0.7188, 1.0, 0.6875, 1.0, 0.6875, 0.5, 0.6875, 0.5, 0.6875, 1.0, 0.6562, 1.0, 0.6562, 0.5, 0.6562, 0.5, 0.6562, 1.0, 0.625, 1.0, 0.625, 0.5, 0.625, 0.5, 0.625, 1.0, 0.5938, 1.0, 0.5938, 0.5, 0.5938, 0.5, 0.5938, 1.0, 0.5625, 1.0, 0.5625, 0.5, 0.5625, 0.5, 0.5625, 1.0, 0.5312, 1.0, 0.5312, 0.5, 0.5312, 0.5, 0.5312, 1.0, 0.5, 1.0, 0.5, 0.5, 0.5, 0.5, 0.5, 1.0, 0.4688, 1.0, 0.4688, 0.5, 0.4688, 0.5, 0.4688, 1.0, 0.4375, 1.0, 0.4375, 0.5, 0.4375, 0.5, 0.4375, 1.0, 0.4062, 1.0, 0.4062, 0.5, 0.4062, 0.5, 0.4062, 1.0, 0.375, 1.0, 0.375, 0.5, 0.375, 0.5, 0.375, 1.0, 0.3438, 1.0, 0.3438, 0.5, 0.3438, 0.5, 0.3438, 1.0, 0.3125, 1.0, 0.3125, 0.5, 0.3125, 0.5, 0.3125, 1.0, 0.2812, 1.0, 0.2812, 0.5, 0.2812, 0.5, 0.2812, 1.0, 0.25, 1.0, 0.25, 0.5, 0.25, 0.5, 0.25, 1.0, 0.2188, 1.0, 0.2188, 0.5, 0.2188, 0.5, 0.2188, 1.0, 0.1875, 1.0, 0.1875, 0.5, 0.1875, 0.5, 0.1875, 1.0, 0.1562, 1.0, 0.1562, 0.5, 0.1562, 0.5, 0.1562, 1.0, 0.125, 1.0, 0.125, 0.5, 0.125, 0.5, 0.125, 1.0, 0.09375, 1.0, 0.09375, 0.5, 0.09375, 0.5, 0.09375, 1.0, 0.0625, 1.0, 0.0625, 0.5, 0.2968, 0.4854, 0.25, 0.49, 0.2032, 0.4854, 0.1582, 0.4717, 0.1167, 0.4496, 0.08029, 0.4197, 0.05045, 0.3833, 0.02827, 0.3418, 0.01461, 0.2968, 0.01, 0.25, 0.01461, 0.2032, 0.02827, 0.1582, 0.05045, 0.1167, 0.08029, 0.08029, 0.1167, 0.05045, 0.1582, 0.02827, 0.2032, 0.01461, 0.25, 0.01, 0.2968, 0.01461, 0.3418, 0.02827, 0.3833, 0.05045, 0.4197, 0.08029, 0.4496, 0.1167, 0.4717, 0.1582, 0.4854, 0.2032, 0.49, 0.25, 0.4854, 0.2968, 0.4717, 0.3418, 0.4496, 0.3833, 0.4197, 0.4197, 0.3833, 0.4496, 0.3418, 0.4717, 0.0625, 0.5, 0.0625, 1.0, 0.03125, 1.0, 0.03125, 0.5, 0.03125, 0.5, 0.03125, 1.0, 0.0, 1.0, 0.0, 0.5, 0.75, 0.49, 0.7968, 0.4854, 0.8418, 0.4717, 0.8833, 0.4496, 0.9197, 0.4197, 0.9496, 0.3833, 0.9717, 0.3418, 0.9854, 0.2968, 0.99, 0.25, 0.9854, 0.2032, 0.9717, 0.1582, 0.9496, 0.1167, 0.9197, 0.08029, 0.8833, 0.05045, 0.8418, 0.02827, 0.7968, 0.01461, 0.75, 0.01, 0.7032, 0.01461, 0.6582, 0.02827, 0.6167, 0.05045, 0.5803, 0.08029, 0.5504, 0.1167, 0.5283, 0.1582, 0.5146, 0.2032, 0.51, 0.25, 0.5146, 0.2968, 0.5283, 0.3418, 0.5504, 0.3833, 0.5803, 0.4197, 0.6167, 0.4496, 0.6582, 0.4717, 0.7032, 0.4854])
me_cylinder_010.update()
me_cylinder_010.normals_split_custom_set([tuple(v) for v in zip(*[iter([0.09802, 0.9952, 0.0, 0.09802, 0.9952, 0.0, 0.09802, 0.9952, 0.0, 0.09802, 0.9952, 0.0, 0.2903, 0.9569, 0.0, 0.2903, 0.9569, 0.0, 0.2903, 0.9569, 0.0, 0.2903, 0.9569, 0.0, 0.4714, 0.8819, 0.0, 0.4714, 0.8819, 0.0, 0.4714, 0.8819, 0.0, 0.4714, 0.8819, 0.0, 0.6344, 0.773, 0.0, 0.6344, 0.773, 0.0, 0.6344, 0.773, 0.0, 0.6344, 0.773, 0.0, 0.773, 0.6344, 0.0, 0.773, 0.6344, 0.0, 0.773, 0.6344, 0.0, 0.773, 0.6344, 0.0, 0.8819, 0.4714, 0.0, 0.8819, 0.4714, 0.0, 0.8819, 0.4714, 0.0, 0.8819, 0.4714, 0.0, 0.9569, 0.2903, 0.0, 0.9569, 0.2903, 0.0, 0.9569, 0.2903, 0.0, 0.9569, 0.2903, 0.0, 0.9952, 0.09802, 0.0, 0.9952, 0.09802, 0.0, 0.9952, 0.09802, 0.0, 0.9952, 0.09802, 0.0, 0.9952, -0.09802, 0.0, 0.9952, -0.09802, 0.0, 0.9952, -0.09802, 0.0, 0.9952, -0.09802, 0.0, 0.9569, -0.2903, 0.0, 0.9569, -0.2903, 0.0, 0.9569, -0.2903, 0.0, 0.9569, -0.2903, 0.0, 0.8819, -0.4714, 0.0, 0.8819, -0.4714, 0.0, 0.8819, -0.4714, 0.0, 0.8819, -0.4714, 0.0, 0.773, -0.6344, 0.0, 0.773, -0.6344, 0.0, 0.773, -0.6344, 0.0, 0.773, -0.6344, 0.0, 0.6344, -0.773, 0.0, 0.6344, -0.773, 0.0, 0.6344, -0.773, 0.0, 0.6344, -0.773, 0.0, 0.4714, -0.8819, 0.0, 0.4714, -0.8819, 0.0, 0.4714, -0.8819, 0.0, 0.4714, -0.8819, 0.0, 0.2903, -0.9569, 0.0, 0.2903, -0.9569, 0.0, 0.2903, -0.9569, 0.0, 0.2903, -0.9569, 0.0, 0.09802, -0.9952, 0.0, 0.09802, -0.9952, 0.0, 0.09802, -0.9952, 0.0, 0.09802, -0.9952, 0.0, -0.09802, -0.9952, 0.0, -0.09802, -0.9952, 0.0, -0.09802, -0.9952, 0.0, -0.09802, -0.9952, 0.0, -0.2903, -0.9569, 0.0, -0.2903, -0.9569, 0.0, -0.2903, -0.9569, 0.0, -0.2903, -0.9569, 0.0, -0.4714, -0.8819, 0.0, -0.4714, -0.8819, 0.0, -0.4714, -0.8819, 0.0, -0.4714, -0.8819, 0.0, -0.6344, -0.773, 0.0, -0.6344, -0.773, 0.0, -0.6344, -0.773, 0.0, -0.6344, -0.773, 0.0, -0.773, -0.6344, 0.0, -0.773, -0.6344, 0.0, -0.773, -0.6344, 0.0, -0.773, -0.6344, 0.0, -0.8819, -0.4714, 0.0, -0.8819, -0.4714, 0.0, -0.8819, -0.4714, 0.0, -0.8819, -0.4714, 0.0, -0.9569, -0.2903, 0.0, -0.9569, -0.2903, 0.0, -0.9569, -0.2903, 0.0, -0.9569, -0.2903, 0.0, -0.9952, -0.09802, 0.0, -0.9952, -0.09802, 0.0, -0.9952, -0.09802, 0.0, -0.9952, -0.09802, 0.0, -0.9952, 0.09802, 0.0, -0.9952, 0.09802, 0.0, -0.9952, 0.09802, 0.0, -0.9952, 0.09802, 0.0, -0.9569, 0.2903, 0.0, -0.9569, 0.2903, 0.0, -0.9569, 0.2903, 0.0, -0.9569, 0.2903, 0.0, -0.8819, 0.4714, 0.0, -0.8819, 0.4714, 0.0, -0.8819, 0.4714, 0.0, -0.8819, 0.4714, 0.0, -0.773, 0.6344, 0.0, -0.773, 0.6344, 0.0, -0.773, 0.6344, 0.0, -0.773, 0.6344, 0.0, -0.6344, 0.773, 0.0, -0.6344, 0.773, 0.0, -0.6344, 0.773, 0.0, -0.6344, 0.773, 0.0, -0.4714, 0.8819, 0.0, -0.4714, 0.8819, 0.0, -0.4714, 0.8819, 0.0, -0.4714, 0.8819, 0.0, -4.774e-09, 0.0, 1.0, -4.774e-09, 0.0, 1.0, -4.774e-09, 0.0, 1.0, -4.774e-09, 0.0, 1.0, -4.774e-09, 0.0, 1.0, -4.774e-09, 0.0, 1.0, -4.774e-09, 0.0, 1.0, -4.774e-09, 0.0, 1.0, -4.774e-09, 0.0, 1.0, -4.774e-09, 0.0, 1.0, -4.774e-09, 0.0, 1.0, -4.774e-09, 0.0, 1.0, -4.774e-09, 0.0, 1.0, -4.774e-09, 0.0, 1.0, -4.774e-09, 0.0, 1.0, -4.774e-09, 0.0, 1.0, -4.774e-09, 0.0, 1.0, -4.774e-09, 0.0, 1.0, -4.774e-09, 0.0, 1.0, -4.774e-09, 0.0, 1.0, -4.774e-09, 0.0, 1.0, -4.774e-09, 0.0, 1.0, -4.774e-09, 0.0, 1.0, -4.774e-09, 0.0, 1.0, -4.774e-09, 0.0, 1.0, -4.774e-09, 0.0, 1.0, -4.774e-09, 0.0, 1.0, -4.774e-09, 0.0, 1.0, -4.774e-09, 0.0, 1.0, -4.774e-09, 0.0, 1.0, -4.774e-09, 0.0, 1.0, -4.774e-09, 0.0, 1.0, -0.2903, 0.9569, 0.0, -0.2903, 0.9569, 0.0, -0.2903, 0.9569, 0.0, -0.2903, 0.9569, 0.0, -0.09802, 0.9952, 0.0, -0.09802, 0.9952, 0.0, -0.09802, 0.9952, 0.0, -0.09802, 0.9952, 0.0, -2.984e-08, 0.0, -1.0, -2.984e-08, 0.0, -1.0, -2.984e-08, 0.0, -1.0, -2.984e-08, 0.0, -1.0, -2.984e-08, 0.0, -1.0, -2.984e-08, 0.0, -1.0, -2.984e-08, 0.0, -1.0, -2.984e-08, 0.0, -1.0, -2.984e-08, 0.0, -1.0, -2.984e-08, 0.0, -1.0, -2.984e-08, 0.0, -1.0, -2.984e-08, 0.0, -1.0, -2.984e-08, 0.0, -1.0, -2.984e-08, 0.0, -1.0, -2.984e-08, 0.0, -1.0, -2.984e-08, 0.0, -1.0, -2.984e-08, 0.0, -1.0, -2.984e-08, 0.0, -1.0, -2.984e-08, 0.0, -1.0, -2.984e-08, 0.0, -1.0, -2.984e-08, 0.0, -1.0, -2.984e-08, 0.0, -1.0, -2.984e-08, 0.0, -1.0, -2.984e-08, 0.0, -1.0, -2.984e-08, 0.0, -1.0, -2.984e-08, 0.0, -1.0, -2.984e-08, 0.0, -1.0, -2.984e-08, 0.0, -1.0, -2.984e-08, 0.0, -1.0, -2.984e-08, 0.0, -1.0, -2.984e-08, 0.0, -1.0, -2.984e-08, 0.0, -1.0])] * 3)])
me_cylinder_011 = bpy.data.meshes.new('Cylinder.011')
me_cylinder_011.from_pydata([(-0.4062, 1.322, 6.676e-06), (0.306, 1.027, 5.722e-06), (-0.4062, 1.296, -0.2579), (0.306, 1.007, -0.2004), (-0.4062, 1.221, -0.5058), (0.306, 0.949, -0.3931), (-0.4062, 1.099, -0.7343), (0.306, 0.8541, -0.5707), (-0.4062, 0.9346, -0.9346), (0.306, 0.7263, -0.7263), (-0.4062, 0.7343, -1.099), (0.306, 0.5707, -0.8541), (-0.4062, 0.5058, -1.221), (0.306, 0.3931, -0.949), (-0.4062, 0.2579, -1.296), (0.306, 0.2004, -1.007), (-0.4062, -1.506e-05, -1.322), (0.306, -1.506e-05, -1.027), (-0.4062, -0.2579, -1.296), (0.306, -0.2004, -1.007), (-0.4062, -0.5058, -1.221), (0.306, -0.3931, -0.949), (-0.4062, -0.7344, -1.099), (0.306, -0.5707, -0.8541), (-0.4062, -0.9347, -0.9346), (0.306, -0.7264, -0.7263), (-0.4062, -1.099, -0.7343), (0.306, -0.8541, -0.5707), (-0.4062, -1.221, -0.5058), (0.306, -0.949, -0.3931), (-0.4062, -1.296, -0.2579), (0.306, -1.007, -0.2004), (-0.4062, -1.322, 6.676e-06), (0.306, -1.027, 5.722e-06), (-0.4062, -1.296, 0.2579), (0.306, -1.007, 0.2004), (-0.4062, -1.221, 0.5058), (0.306, -0.949, 0.3931), (-0.4062, -1.099, 0.7344), (0.306, -0.8541, 0.5707), (-0.4062, -0.9347, 0.9346), (0.306, -0.7264, 0.7263), (-0.4062, -0.7344, 1.099), (0.306, -0.5707, 0.8541), (-0.4062, -0.5058, 1.221), (0.306, -0.3931, 0.949), (-0.4062, -0.2579, 1.296), (0.306, -0.2004, 1.007), (-0.4062, -1.506e-05, 1.322), (0.306, -1.506e-05, 1.027), (-0.4062, 0.2579, 1.296), (0.306, 0.2004, 1.007), (-0.4062, 0.5058, 1.221), (0.306, 0.3931, 0.949), (-0.4062, 0.7343, 1.099), (0.306, 0.5707, 0.8541), (-0.4062, 0.9346, 0.9346), (0.306, 0.7263, 0.7263), (-0.4062, 1.099, 0.7344), (0.306, 0.8541, 0.5707), (-0.4062, 1.221, 0.5058), (0.306, 0.949, 0.3931), (-0.4062, 1.296, 0.2579), (0.306, 1.007, 0.2004), (0.01935, 1.322, 6.676e-06), (0.01935, 1.296, -0.2579), (0.01935, 1.221, -0.5058), (0.01935, 1.099, -0.7343), (0.01935, 0.9346, -0.9346), (0.01935, 0.7343, -1.099), (0.01935, 0.5058, -1.221), (0.01935, 0.2579, -1.296), (0.01935, -1.506e-05, -1.322), (0.01935, -0.2579, -1.296), (0.01935, -0.5058, -1.221), (0.01935, -0.7344, -1.099), (0.01935, -0.9347, -0.9346), (0.01935, -1.099, -0.7343), (0.01935, -1.221, -0.5058), (0.01935, -1.296, -0.2579), (0.01935, -1.322, 6.676e-06), (0.01935, -1.296, 0.2579), (0.01935, -1.221, 0.5058), (0.01935, -1.099, 0.7344), (0.01935, -0.9347, 0.9346), (0.01935, -0.7344, 1.099), (0.01935, -0.5058, 1.221), (0.01935, -0.2579, 1.296), (0.01935, -1.506e-05, 1.322), (0.01935, 0.2579, 1.296), (0.01935, 0.5058, 1.221), (0.01935, 0.7343, 1.099), (0.01935, 0.9346, 0.9346), (0.01935, 1.099, 0.7344), (0.01935, 1.221, 0.5058), (0.01935, 1.296, 0.2579), (-0.1739, -24.7, -13.74), (0.1538, 0.095, -0.6874), (-0.2644, -24.85, -13.47), (-0.2644, -0.6059, 0.5266), (-0.05812, -24.72, -13.71), (0.2696, 0.07773, -0.6575), (-0.1486, -24.87, -13.44), (-0.1486, -0.6232, 0.5565), (0.03535, -19.5, -11.54), (0.08533, -14.57, -8.889), (0.1538, -9.604, -6.287), (0.1538, -4.755, -3.487), (-0.2644, -5.456, -2.273), (-0.2644, -10.31, -5.073), (-0.2644, -15.16, -7.873), (-0.2644, -20.0, -10.67), (-0.1486, -5.473, -2.243), (-0.1486, -10.32, -5.043), (-0.1486, -15.17, -7.843), (-0.1486, -20.02, -10.64), (0.2696, -4.772, -3.457), (0.2696, -9.622, -6.257), (0.2012, -14.59, -8.859), (0.1512, -19.52, -11.51), (-0.2644, -22.43, -12.07), (-0.1486, -22.45, -12.04), (0.04651, -22.12, -12.61), (-0.06931, -22.1, -12.64), (-0.1739, 0.4557, 28.26), (0.1538, -0.6428, 0.2614), (-0.2644, 0.759, 28.26), (-0.2644, 0.759, 0.2614), (-0.05812, 0.4903, 28.26), (0.2696, -0.6083, 0.2614), (-0.1486, 0.7935, 28.26), (-0.1486, 0.7935, 0.2614), (0.03535, -0.2459, 22.66), (0.08533, -0.4134, 17.06), (0.1538, -0.6428, 11.46), (0.1538, -0.6428, 5.861), (-0.2644, 0.759, 5.861), (-0.2644, 0.759, 11.46), (-0.2644, 0.759, 17.06), (-0.2644, 0.759, 22.66), (-0.1486, 0.7935, 5.861), (-0.1486, 0.7935, 11.46), (-0.1486, 0.7935, 17.06), (-0.1486, 0.7935, 22.66), (0.2696, -0.6083, 5.861), (0.2696, -0.6083, 11.46), (0.2012, -0.3789, 17.06), (0.1512, -0.2113, 22.66), (-0.2644, 0.759, 25.46), (-0.1486, 0.7935, 25.46), (0.04651, 0.1395, 25.46), (-0.06931, 0.105, 25.46), (-0.1739, 24.25, -14.53), (0.1538, 0.5478, 0.426), (-0.2644, 24.1, -14.79), (-0.2644, -0.1531, -0.788), (-0.05812, 24.23, -14.56), (0.2696, 0.5305, 0.3961), (-0.1486, 24.08, -14.82), (-0.1486, -0.1704, -0.8179), (0.03535, 19.75, -11.12), (0.08533, 14.98, -8.173), (0.1538, 10.25, -5.174), (0.1538, 5.398, -2.374), (-0.2644, 4.697, -3.588), (-0.2644, 9.546, -6.388), (-0.2644, 14.4, -9.188), (-0.2644, 19.25, -11.99), (-0.1486, 4.679, -3.618), (-0.1486, 9.529, -6.418), (-0.1486, 14.38, -9.218), (-0.1486, 19.23, -12.02), (0.2696, 5.38, -2.404), (0.2696, 10.23, -5.204), (0.2012, 14.97, -8.203), (0.1512, 19.73, -11.15), (-0.2644, 21.67, -13.39), (-0.1486, 21.65, -13.42), (0.04651, 21.98, -12.85), (-0.06931, 22.0, -12.82)], [], [(64, 1, 3, 65), (65, 3, 5, 66), (66, 5, 7, 67), (67, 7, 9, 68), (68, 9, 11, 69), (69, 11, 13, 70), (70, 13, 15, 71), (71, 15, 17, 72), (72, 17, 19, 73), (73, 19, 21, 74), (74, 21, 23, 75), (75, 23, 25, 76), (76, 25, 27, 77), (77, 27, 29, 78), (78, 29, 31, 79), (79, 31, 33, 80), (80, 33, 35, 81), (81, 35, 37, 82), (82, 37, 39, 83), (83, 39, 41, 84), (84, 41, 43, 85), (85, 43, 45, 86), (86, 45, 47, 87), (87, 47, 49, 88), (88, 49, 51, 89), (89, 51, 53, 90), (90, 53, 55, 91), (91, 55, 57, 92), (92, 57, 59, 93), (93, 59, 61, 94), (3, 1, 63, 61, 59, 57, 55, 53, 51, 49, 47, 45, 43, 41, 39, 37, 35, 33, 31, 29, 27, 25, 23, 21, 19, 17, 15, 13, 11, 9, 7, 5), (94, 61, 63, 95), (95, 63, 1, 64), (0, 2, 4, 6, 8, 10, 12, 14, 16, 18, 20, 22, 24, 26, 28, 30, 32, 34, 36, 38, 40, 42, 44, 46, 48, 50, 52, 54, 56, 58, 60, 62), (62, 95, 64, 0), (60, 94, 95, 62), (58, 93, 94, 60), (56, 92, 93, 58), (54, 91, 92, 56), (52, 90, 91, 54), (50, 89, 90, 52), (48, 88, 89, 50), (46, 87, 88, 48), (44, 86, 87, 46), (42, 85, 86, 44), (40, 84, 85, 42), (38, 83, 84, 40), (36, 82, 83, 38), (34, 81, 82, 36), (32, 80, 81, 34), (30, 79, 80, 32), (28, 78, 79, 30), (26, 77, 78, 28), (24, 76, 77, 26), (22, 75, 76, 24), (20, 74, 75, 22), (18, 73, 74, 20), (16, 72, 73, 18), (14, 71, 72, 16), (12, 70, 71, 14), (10, 69, 70, 12), (8, 68, 69, 10), (6, 67, 68, 8), (4, 66, 67, 6), (2, 65, 66, 4), (0, 64, 65, 2), (107, 97, 99, 108), (108, 99, 103, 112), (112, 103, 101, 116), (116, 101, 97, 107), (98, 102, 100, 96), (103, 99, 97, 101), (122, 119, 104, 123), (119, 118, 105, 104), (118, 117, 106, 105), (117, 116, 107, 106), (121, 115, 119, 122), (115, 114, 118, 119), (114, 113, 117, 118), (113, 112, 116, 117), (120, 111, 115, 121), (111, 110, 114, 115), (110, 109, 113, 114), (109, 108, 112, 113), (123, 104, 111, 120), (104, 105, 110, 111), (105, 106, 109, 110), (106, 107, 108, 109), (96, 123, 120, 98), (98, 120, 121, 102), (102, 121, 122, 100), (100, 122, 123, 96), (135, 125, 127, 136), (136, 127, 131, 140), (140, 131, 129, 144), (144, 129, 125, 135), (126, 130, 128, 124), (131, 127, 125, 129), (150, 147, 132, 151), (147, 146, 133, 132), (146, 145, 134, 133), (145, 144, 135, 134), (149, 143, 147, 150), (143, 142, 146, 147), (142, 141, 145, 146), (141, 140, 144, 145), (148, 139, 143, 149), (139, 138, 142, 143), (138, 137, 141, 142), (137, 136, 140, 141), (151, 132, 139, 148), (132, 133, 138, 139), (133, 134, 137, 138), (134, 135, 136, 137), (124, 151, 148, 126), (126, 148, 149, 130), (130, 149, 150, 128), (128, 150, 151, 124), (163, 153, 155, 164), (164, 155, 159, 168), (168, 159, 157, 172), (172, 157, 153, 163), (154, 158, 156, 152), (159, 155, 153, 157), (178, 175, 160, 179), (175, 174, 161, 160), (174, 173, 162, 161), (173, 172, 163, 162), (177, 171, 175, 178), (171, 170, 174, 175), (170, 169, 173, 174), (169, 168, 172, 173), (176, 167, 171, 177), (167, 166, 170, 171), (166, 165, 169, 170), (165, 164, 168, 169), (179, 160, 167, 176), (160, 161, 166, 167), (161, 162, 165, 166), (162, 163, 164, 165), (152, 179, 176, 154), (154, 176, 177, 158), (158, 177, 178, 156), (156, 178, 179, 152)])
me_cylinder_011.polygons.foreach_set('use_smooth', [True] * 144)
_k = set([(0, 2), (0, 62), (0, 64), (1, 3), (1, 63), (1, 64), (2, 4), (2, 65), (3, 5), (3, 65), (4, 6), (4, 66), (5, 7), (5, 66), (6, 8), (6, 67), (7, 9), (7, 67), (8, 10), (8, 68), (9, 11), (9, 68), (10, 12), (10, 69), (11, 13), (11, 69), (12, 14), (12, 70), (13, 15), (13, 70), (14, 16), (14, 71), (15, 17), (15, 71), (16, 18), (16, 72), (17, 19), (17, 72), (18, 20), (18, 73), (19, 21), (19, 73), (20, 22), (20, 74), (21, 23), (21, 74), (22, 24), (22, 75), (23, 25), (23, 75), (24, 26), (24, 76), (25, 27), (25, 76), (26, 28), (26, 77), (27, 29), (27, 77), (28, 30), (28, 78), (29, 31), (29, 78), (30, 32), (30, 79), (31, 33), (31, 79), (32, 34), (32, 80), (33, 35), (33, 80), (34, 36), (34, 81), (35, 37), (35, 81), (36, 38), (36, 82), (37, 39), (37, 82), (38, 40), (38, 83), (39, 41), (39, 83), (40, 42), (40, 84), (41, 43), (41, 84), (42, 44), (42, 85), (43, 45), (43, 85), (44, 46), (44, 86), (45, 47), (45, 86), (46, 48), (46, 87), (47, 49), (47, 87), (48, 50), (48, 88), (49, 51), (49, 88), (50, 52), (50, 89), (51, 53), (51, 89), (52, 54), (52, 90), (53, 55), (53, 90), (54, 56), (54, 91), (55, 57), (55, 91), (56, 58), (56, 92), (57, 59), (57, 92), (58, 60), (58, 93), (59, 61), (59, 93), (60, 62), (60, 94), (61, 63), (61, 94), (62, 95), (63, 95), (64, 65), (64, 95), (65, 66), (66, 67), (67, 68), (68, 69), (69, 70), (70, 71), (71, 72), (72, 73), (73, 74), (74, 75), (75, 76), (76, 77), (77, 78), (78, 79), (79, 80), (80, 81), (81, 82), (82, 83), (83, 84), (84, 85), (85, 86), (86, 87), (87, 88), (88, 89), (89, 90), (90, 91), (91, 92), (92, 93), (93, 94), (94, 95), (96, 98), (96, 100), (96, 123), (97, 99), (97, 101), (97, 107), (98, 102), (98, 120), (99, 103), (99, 108), (100, 102), (100, 122), (101, 103), (101, 116), (102, 121), (103, 112), (104, 105), (104, 119), (104, 123), (105, 106), (106, 107), (106, 117), (108, 109), (109, 110), (110, 111), (111, 120), (112, 113), (113, 114), (114, 115), (115, 121), (116, 117), (117, 118), (118, 119), (119, 122), (124, 126), (124, 128), (124, 151), (125, 127), (125, 129), (125, 135), (126, 130), (126, 148), (127, 131), (127, 136), (128, 130), (128, 150), (129, 131), (129, 144), (130, 149), (131, 140), (132, 133), (132, 147), (132, 151), (133, 134), (134, 135), (134, 145), (136, 137), (137, 138), (138, 139), (139, 148), (140, 141), (141, 142), (142, 143), (143, 149), (144, 145), (145, 146), (146, 147), (147, 150), (152, 154), (152, 156), (152, 179), (153, 155), (153, 157), (153, 163), (154, 158), (154, 176), (155, 159), (155, 164), (156, 158), (156, 178), (157, 159), (157, 172), (158, 177), (159, 168), (160, 161), (160, 175), (160, 179), (161, 162), (162, 163), (162, 173), (164, 165), (165, 166), (166, 167), (167, 176), (168, 169), (169, 170), (170, 171), (171, 177), (172, 173), (173, 174), (174, 175), (175, 178)])
me_cylinder_011.attributes.new('sharp_edge', 'BOOLEAN', 'EDGE').data.foreach_set('value', [ (min(e.vertices), max(e.vertices)) in _k for e in me_cylinder_011.edges])
_uv = me_cylinder_011.uv_layers.new(name='UVMap')
_uv.uv.foreach_set('vector', [1.0, 0.7988, 1.0, 1.0, 0.9688, 1.0, 0.9688, 0.7988, 0.9688, 0.7988, 0.9688, 1.0, 0.9375, 1.0, 0.9375, 0.7988, 0.9375, 0.7988, 0.9375, 1.0, 0.9062, 1.0, 0.9062, 0.7988, 0.9062, 0.7988, 0.9062, 1.0, 0.875, 1.0, 0.875, 0.7988, 0.875, 0.7988, 0.875, 1.0, 0.8438, 1.0, 0.8438, 0.7988, 0.8438, 0.7988, 0.8438, 1.0, 0.8125, 1.0, 0.8125, 0.7988, 0.8125, 0.7988, 0.8125, 1.0, 0.7812, 1.0, 0.7812, 0.7988, 0.7812, 0.7988, 0.7812, 1.0, 0.75, 1.0, 0.75, 0.7988, 0.75, 0.7988, 0.75, 1.0, 0.7188, 1.0, 0.7188, 0.7988, 0.7188, 0.7988, 0.7188, 1.0, 0.6875, 1.0, 0.6875, 0.7988, 0.6875, 0.7988, 0.6875, 1.0, 0.6562, 1.0, 0.6562, 0.7988, 0.6562, 0.7988, 0.6562, 1.0, 0.625, 1.0, 0.625, 0.7988, 0.625, 0.7988, 0.625, 1.0, 0.5938, 1.0, 0.5938, 0.7988, 0.5938, 0.7988, 0.5938, 1.0, 0.5625, 1.0, 0.5625, 0.7988, 0.5625, 0.7988, 0.5625, 1.0, 0.5312, 1.0, 0.5312, 0.7988, 0.5312, 0.7988, 0.5312, 1.0, 0.5, 1.0, 0.5, 0.7988, 0.5, 0.7988, 0.5, 1.0, 0.4688, 1.0, 0.4688, 0.7988, 0.4688, 0.7988, 0.4688, 1.0, 0.4375, 1.0, 0.4375, 0.7988, 0.4375, 0.7988, 0.4375, 1.0, 0.4062, 1.0, 0.4062, 0.7988, 0.4062, 0.7988, 0.4062, 1.0, 0.375, 1.0, 0.375, 0.7988, 0.375, 0.7988, 0.375, 1.0, 0.3438, 1.0, 0.3438, 0.7988, 0.3438, 0.7988, 0.3438, 1.0, 0.3125, 1.0, 0.3125, 0.7988, 0.3125, 0.7988, 0.3125, 1.0, 0.2812, 1.0, 0.2812, 0.7988, 0.2812, 0.7988, 0.2812, 1.0, 0.25, 1.0, 0.25, 0.7988, 0.25, 0.7988, 0.25, 1.0, 0.2188, 1.0, 0.2188, 0.7988, 0.2188, 0.7988, 0.2188, 1.0, 0.1875, 1.0, 0.1875, 0.7988, 0.1875, 0.7988, 0.1875, 1.0, 0.1562, 1.0, 0.1562, 0.7988, 0.1562, 0.7988, 0.1562, 1.0, 0.125, 1.0, 0.125, 0.7988, 0.125, 0.7988, 0.125, 1.0, 0.09375, 1.0, 0.09375, 0.7988, 0.09375, 0.7988, 0.09375, 1.0, 0.0625, 1.0, 0.0625, 0.7988, 0.2968, 0.4854, 0.25, 0.49, 0.2032, 0.4854, 0.1582, 0.4717, 0.1167, 0.4496, 0.08029, 0.4197, 0.05045, 0.3833, 0.02827, 0.3418, 0.01461, 0.2968, 0.01, 0.25, 0.01461, 0.2032, 0.02827, 0.1582, 0.05045, 0.1167, 0.08029, 0.08029, 0.1167, 0.05045, 0.1582, 0.02827, 0.2032, 0.01461, 0.25, 0.01, 0.2968, 0.01461, 0.3418, 0.02827, 0.3833, 0.05045, 0.4197, 0.08029, 0.4496, 0.1167, 0.4717, 0.1582, 0.4854, 0.2032, 0.49, 0.25, 0.4854, 0.2968, 0.4717, 0.3418, 0.4496, 0.3833, 0.4197, 0.4197, 0.3833, 0.4496, 0.3418, 0.4717, 0.0625, 0.7988, 0.0625, 1.0, 0.03125, 1.0, 0.03125, 0.7988, 0.03125, 0.7988, 0.03125, 1.0, 0.0, 1.0, 0.0, 0.7988, 0.75, 0.49, 0.7968, 0.4854, 0.8418, 0.4717, 0.8833, 0.4496, 0.9197, 0.4197, 0.9496, 0.3833, 0.9717, 0.3418, 0.9854, 0.2968, 0.99, 0.25, 0.9854, 0.2032, 0.9717, 0.1582, 0.9496, 0.1167, 0.9197, 0.08029, 0.8833, 0.05045, 0.8418, 0.02827, 0.7968, 0.01461, 0.75, 0.01, 0.7032, 0.01461, 0.6582, 0.02827, 0.6167, 0.05045, 0.5803, 0.08029, 0.5504, 0.1167, 0.5283, 0.1582, 0.5146, 0.2032, 0.51, 0.25, 0.5146, 0.2968, 0.5283, 0.3418, 0.5504, 0.3833, 0.5803, 0.4197, 0.6167, 0.4496, 0.6582, 0.4717, 0.7032, 0.4854, 0.03125, 0.5, 0.03125, 0.7988, 0.0, 0.7988, 0.0, 0.5, 0.0625, 0.5, 0.0625, 0.7988, 0.03125, 0.7988, 0.03125, 0.5, 0.09375, 0.5, 0.09375, 0.7988, 0.0625, 0.7988, 0.0625, 0.5, 0.125, 0.5, 0.125, 0.7988, 0.09375, 0.7988, 0.09375, 0.5, 0.1562, 0.5, 0.1562, 0.7988, 0.125, 0.7988, 0.125, 0.5, 0.1875, 0.5, 0.1875, 0.7988, 0.1562, 0.7988, 0.1562, 0.5, 0.2188, 0.5, 0.2188, 0.7988, 0.1875, 0.7988, 0.1875, 0.5, 0.25, 0.5, 0.25, 0.7988, 0.2188, 0.7988, 0.2188, 0.5, 0.2812, 0.5, 0.2812, 0.7988, 0.25, 0.7988, 0.25, 0.5, 0.3125, 0.5, 0.3125, 0.7988, 0.2812, 0.7988, 0.2812, 0.5, 0.3438, 0.5, 0.3438, 0.7988, 0.3125, 0.7988, 0.3125, 0.5, 0.375, 0.5, 0.375, 0.7988, 0.3438, 0.7988, 0.3438, 0.5, 0.4062, 0.5, 0.4062, 0.7988, 0.375, 0.7988, 0.375, 0.5, 0.4375, 0.5, 0.4375, 0.7988, 0.4062, 0.7988, 0.4062, 0.5, 0.4688, 0.5, 0.4688, 0.7988, 0.4375, 0.7988, 0.4375, 0.5, 0.5, 0.5, 0.5, 0.7988, 0.4688, 0.7988, 0.4688, 0.5, 0.5312, 0.5, 0.5312, 0.7988, 0.5, 0.7988, 0.5, 0.5, 0.5625, 0.5, 0.5625, 0.7988, 0.5312, 0.7988, 0.5312, 0.5, 0.5938, 0.5, 0.5938, 0.7988, 0.5625, 0.7988, 0.5625, 0.5, 0.625, 0.5, 0.625, 0.7988, 0.5938, 0.7988, 0.5938, 0.5, 0.6562, 0.5, 0.6562, 0.7988, 0.625, 0.7988, 0.625, 0.5, 0.6875, 0.5, 0.6875, 0.7988, 0.6562, 0.7988, 0.6562, 0.5, 0.7188, 0.5, 0.7188, 0.7988, 0.6875, 0.7988, 0.6875, 0.5, 0.75, 0.5, 0.75, 0.7988, 0.7188, 0.7988, 0.7188, 0.5, 0.7812, 0.5, 0.7812, 0.7988, 0.75, 0.7988, 0.75, 0.5, 0.8125, 0.5, 0.8125, 0.7988, 0.7812, 0.7988, 0.7812, 0.5, 0.8438, 0.5, 0.8438, 0.7988, 0.8125, 0.7988, 0.8125, 0.5, 0.875, 0.5, 0.875, 0.7988, 0.8438, 0.7988, 0.8438, 0.5, 0.9062, 0.5, 0.9062, 0.7988, 0.875, 0.7988, 0.875, 0.5, 0.9375, 0.5, 0.9375, 0.7988, 0.9062, 0.7988, 0.9062, 0.5, 0.9688, 0.5, 0.9688, 0.7988, 0.9375, 0.7988, 0.9375, 0.5, 1.0, 0.5, 1.0, 0.7988, 0.9688, 0.7988, 0.9688, 0.5, 0.575, 0.0, 0.625, 0.0, 0.625, 0.25, 0.575, 0.25, 0.575, 0.25, 0.625, 0.25, 0.625, 0.5, 0.575, 0.5, 0.575, 0.5, 0.625, 0.5, 0.625, 0.75, 0.575, 0.75, 0.575, 0.75, 0.625, 0.75, 0.625, 1.0, 0.575, 1.0, 0.125, 0.5, 0.375, 0.5, 0.375, 0.75, 0.125, 0.75, 0.625, 0.5, 0.875, 0.5, 0.875, 0.75, 0.625, 0.75, 0.4, 0.75, 0.425, 0.75, 0.425, 1.0, 0.4, 1.0, 0.425, 0.75, 0.475, 0.75, 0.475, 1.0, 0.425, 1.0, 0.475, 0.75, 0.525, 0.75, 0.525, 1.0, 0.475, 1.0, 0.525, 0.75, 0.575, 0.75, 0.575, 1.0, 0.525, 1.0, 0.4, 0.5, 0.425, 0.5, 0.425, 0.75, 0.4, 0.75, 0.425, 0.5, 0.475, 0.5, 0.475, 0.75, 0.425, 0.75, 0.475, 0.5, 0.525, 0.5, 0.525, 0.75, 0.475, 0.75, 0.525, 0.5, 0.575, 0.5, 0.575, 0.75, 0.525, 0.75, 0.4, 0.25, 0.425, 0.25, 0.425, 0.5, 0.4, 0.5, 0.425, 0.25, 0.475, 0.25, 0.475, 0.5, 0.425, 0.5, 0.475, 0.25, 0.525, 0.25, 0.525, 0.5, 0.475, 0.5, 0.525, 0.25, 0.575, 0.25, 0.575, 0.5, 0.525, 0.5, 0.4, 0.0, 0.425, 0.0, 0.425, 0.25, 0.4, 0.25, 0.425, 0.0, 0.475, 0.0, 0.475, 0.25, 0.425, 0.25, 0.475, 0.0, 0.525, 0.0, 0.525, 0.25, 0.475, 0.25, 0.525, 0.0, 0.575, 0.0, 0.575, 0.25, 0.525, 0.25, 0.375, 0.0, 0.4, 0.0, 0.4, 0.25, 0.375, 0.25, 0.375, 0.25, 0.4, 0.25, 0.4, 0.5, 0.375, 0.5, 0.375, 0.5, 0.4, 0.5, 0.4, 0.75, 0.375, 0.75, 0.375, 0.75, 0.4, 0.75, 0.4, 1.0, 0.375, 1.0, 0.575, 0.0, 0.625, 0.0, 0.625, 0.25, 0.575, 0.25, 0.575, 0.25, 0.625, 0.25, 0.625, 0.5, 0.575, 0.5, 0.575, 0.5, 0.625, 0.5, 0.625, 0.75, 0.575, 0.75, 0.575, 0.75, 0.625, 0.75, 0.625, 1.0, 0.575, 1.0, 0.125, 0.5, 0.375, 0.5, 0.375, 0.75, 0.125, 0.75, 0.625, 0.5, 0.875, 0.5, 0.875, 0.75, 0.625, 0.75, 0.4, 0.75, 0.425, 0.75, 0.425, 1.0, 0.4, 1.0, 0.425, 0.75, 0.475, 0.75, 0.475, 1.0, 0.425, 1.0, 0.475, 0.75, 0.525, 0.75, 0.525, 1.0, 0.475, 1.0, 0.525, 0.75, 0.575, 0.75, 0.575, 1.0, 0.525, 1.0, 0.4, 0.5, 0.425, 0.5, 0.425, 0.75, 0.4, 0.75, 0.425, 0.5, 0.475, 0.5, 0.475, 0.75, 0.425, 0.75, 0.475, 0.5, 0.525, 0.5, 0.525, 0.75, 0.475, 0.75, 0.525, 0.5, 0.575, 0.5, 0.575, 0.75, 0.525, 0.75, 0.4, 0.25, 0.425, 0.25, 0.425, 0.5, 0.4, 0.5, 0.425, 0.25, 0.475, 0.25, 0.475, 0.5, 0.425, 0.5, 0.475, 0.25, 0.525, 0.25, 0.525, 0.5, 0.475, 0.5, 0.525, 0.25, 0.575, 0.25, 0.575, 0.5, 0.525, 0.5, 0.4, 0.0, 0.425, 0.0, 0.425, 0.25, 0.4, 0.25, 0.425, 0.0, 0.475, 0.0, 0.475, 0.25, 0.425, 0.25, 0.475, 0.0, 0.525, 0.0, 0.525, 0.25, 0.475, 0.25, 0.525, 0.0, 0.575, 0.0, 0.575, 0.25, 0.525, 0.25, 0.375, 0.0, 0.4, 0.0, 0.4, 0.25, 0.375, 0.25, 0.375, 0.25, 0.4, 0.25, 0.4, 0.5, 0.375, 0.5, 0.375, 0.5, 0.4, 0.5, 0.4, 0.75, 0.375, 0.75, 0.375, 0.75, 0.4, 0.75, 0.4, 1.0, 0.375, 1.0, 0.575, 0.0, 0.625, 0.0, 0.625, 0.25, 0.575, 0.25, 0.575, 0.25, 0.625, 0.25, 0.625, 0.5, 0.575, 0.5, 0.575, 0.5, 0.625, 0.5, 0.625, 0.75, 0.575, 0.75, 0.575, 0.75, 0.625, 0.75, 0.625, 1.0, 0.575, 1.0, 0.125, 0.5, 0.375, 0.5, 0.375, 0.75, 0.125, 0.75, 0.625, 0.5, 0.875, 0.5, 0.875, 0.75, 0.625, 0.75, 0.4, 0.75, 0.425, 0.75, 0.425, 1.0, 0.4, 1.0, 0.425, 0.75, 0.475, 0.75, 0.475, 1.0, 0.425, 1.0, 0.475, 0.75, 0.525, 0.75, 0.525, 1.0, 0.475, 1.0, 0.525, 0.75, 0.575, 0.75, 0.575, 1.0, 0.525, 1.0, 0.4, 0.5, 0.425, 0.5, 0.425, 0.75, 0.4, 0.75, 0.425, 0.5, 0.475, 0.5, 0.475, 0.75, 0.425, 0.75, 0.475, 0.5, 0.525, 0.5, 0.525, 0.75, 0.475, 0.75, 0.525, 0.5, 0.575, 0.5, 0.575, 0.75, 0.525, 0.75, 0.4, 0.25, 0.425, 0.25, 0.425, 0.5, 0.4, 0.5, 0.425, 0.25, 0.475, 0.25, 0.475, 0.5, 0.425, 0.5, 0.475, 0.25, 0.525, 0.25, 0.525, 0.5, 0.475, 0.5, 0.525, 0.25, 0.575, 0.25, 0.575, 0.5, 0.525, 0.5, 0.4, 0.0, 0.425, 0.0, 0.425, 0.25, 0.4, 0.25, 0.425, 0.0, 0.475, 0.0, 0.475, 0.25, 0.425, 0.25, 0.475, 0.0, 0.525, 0.0, 0.525, 0.25, 0.475, 0.25, 0.525, 0.0, 0.575, 0.0, 0.575, 0.25, 0.525, 0.25, 0.375, 0.0, 0.4, 0.0, 0.4, 0.25, 0.375, 0.25, 0.375, 0.25, 0.4, 0.25, 0.4, 0.5, 0.375, 0.5, 0.375, 0.5, 0.4, 0.5, 0.4, 0.75, 0.375, 0.75, 0.375, 0.75, 0.4, 0.75, 0.4, 1.0, 0.375, 1.0])
me_cylinder_011.materials.append(None)
me_cylinder_011.update()
me_cylinder_011.normals_split_custom_set([tuple(v) for v in zip(*[iter([0.715, 0.6958, -0.06853, 0.715, 0.6958, -0.06853, 0.715, 0.6958, -0.06853, 0.715, 0.6958, -0.06853, 0.715, 0.669, -0.2029, 0.715, 0.669, -0.2029, 0.715, 0.669, -0.2029, 0.715, 0.669, -0.2029, 0.715, 0.6166, -0.3296, 0.715, 0.6166, -0.3296, 0.715, 0.6166, -0.3296, 0.715, 0.6166, -0.3296, 0.715, 0.5404, -0.4435, 0.715, 0.5404, -0.4435, 0.715, 0.5404, -0.4435, 0.715, 0.5404, -0.4435, 0.715, 0.4435, -0.5404, 0.715, 0.4435, -0.5404, 0.715, 0.4435, -0.5404, 0.715, 0.4435, -0.5404, 0.715, 0.3296, -0.6166, 0.715, 0.3296, -0.6166, 0.715, 0.3296, -0.6166, 0.715, 0.3296, -0.6166, 0.715, 0.2029, -0.669, 0.715, 0.2029, -0.669, 0.715, 0.2029, -0.669, 0.715, 0.2029, -0.669, 0.715, 0.06853, -0.6958, 0.715, 0.06853, -0.6958, 0.715, 0.06853, -0.6958, 0.715, 0.06853, -0.6958, 0.715, -0.06853, -0.6958, 0.715, -0.06853, -0.6958, 0.715, -0.06853, -0.6958, 0.715, -0.06853, -0.6958, 0.715, -0.2029, -0.669, 0.715, -0.2029, -0.669, 0.715, -0.2029, -0.669, 0.715, -0.2029, -0.669, 0.715, -0.3296, -0.6166, 0.715, -0.3296, -0.6166, 0.715, -0.3296, -0.6166, 0.715, -0.3296, -0.6166, 0.715, -0.4435, -0.5404, 0.715, -0.4435, -0.5404, 0.715, -0.4435, -0.5404, 0.715, -0.4435, -0.5404, 0.715, -0.5404, -0.4435, 0.715, -0.5404, -0.4435, 0.715, -0.5404, -0.4435, 0.715, -0.5404, -0.4435, 0.715, -0.6166, -0.3296, 0.715, -0.6166, -0.3296, 0.715, -0.6166, -0.3296, 0.715, -0.6166, -0.3296, 0.715, -0.669, -0.2029, 0.715, -0.669, -0.2029, 0.715, -0.669, -0.2029, 0.715, -0.669, -0.2029, 0.715, -0.6958, -0.06853, 0.715, -0.6958, -0.06853, 0.715, -0.6958, -0.06853, 0.715, -0.6958, -0.06853, 0.715, -0.6958, 0.06853, 0.715, -0.6958, 0.06853, 0.715, -0.6958, 0.06853, 0.715, -0.6958, 0.06853, 0.715, -0.669, 0.2029, 0.715, -0.669, 0.2029, 0.715, -0.669, 0.2029, 0.715, -0.669, 0.2029, 0.715, -0.6166, 0.3296, 0.715, -0.6166, 0.3296, 0.715, -0.6166, 0.3296, 0.715, -0.6166, 0.3296, 0.715, -0.5404, 0.4435, 0.715, -0.5404, 0.4435, 0.715, -0.5404, 0.4435, 0.715, -0.5404, 0.4435, 0.715, -0.4435, 0.5404, 0.715, -0.4435, 0.5404, 0.715, -0.4435, 0.5404, 0.715, -0.4435, 0.5404, 0.715, -0.3296, 0.6166, 0.715, -0.3296, 0.6166, 0.715, -0.3296, 0.6166, 0.715, -0.3296, 0.6166, 0.715, -0.2029, 0.669, 0.715, -0.2029, 0.669, 0.715, -0.2029, 0.669, 0.715, -0.2029, 0.669, 0.715, -0.06853, 0.6958, 0.715, -0.06853, 0.6958, 0.715, -0.06853, 0.6958, 0.715, -0.06853, 0.6958, 0.715, 0.06853, 0.6958, 0.715, 0.06853, 0.6958, 0.715, 0.06853, 0.6958, 0.715, 0.06853, 0.6958, 0.715, 0.2029, 0.669, 0.715, 0.2029, 0.669, 0.715, 0.2029, 0.669, 0.715, 0.2029, 0.669, 0.715, 0.3296, 0.6166, 0.715, 0.3296, 0.6166, 0.715, 0.3296, 0.6166, 0.715, 0.3296, 0.6166, 0.715, 0.4435, 0.5404, 0.715, 0.4435, 0.5404, 0.715, 0.4435, 0.5404, 0.715, 0.4435, 0.5404, 0.715, 0.5404, 0.4435, 0.715, 0.5404, 0.4435, 0.715, 0.5404, 0.4435, 0.715, 0.5404, 0.4435, 0.715, 0.6166, 0.3296, 0.715, 0.6166, 0.3296, 0.715, 0.6166, 0.3296, 0.715, 0.6166, 0.3296, 1.0, 6.786e-09, 7.616e-08, 1.0, 6.786e-09, 7.616e-08, 1.0, 6.786e-09, 7.616e-08, 1.0, 6.786e-09, 7.616e-08, 1.0, 6.786e-09, 7.616e-08, 1.0, 6.786e-09, 7.616e-08, 1.0, 6.786e-09, 7.616e-08, 1.0, 6.786e-09, 7.616e-08, 1.0, 6.786e-09, 7.616e-08, 1.0, 6.786e-09, 7.616e-08, 1.0, 6.786e-09, 7.616e-08, 1.0, 6.786e-09, 7.616e-08, 1.0, 6.786e-09, 7.616e-08, 1.0, 6.786e-09, 7.616e-08, 1.0, 6.786e-09, 7.616e-08, 1.0, 6.786e-09, 7.616e-08, 1.0, 6.786e-09, 7.616e-08, 1.0, 6.786e-09, 7.616e-08, 1.0, 6.786e-09, 7.616e-08, 1.0, 6.786e-09, 7.616e-08, 1.0, 6.786e-09, 7.616e-08, 1.0, 6.786e-09, 7.616e-08, 1.0, 6.786e-09, 7.616e-08, 1.0, 6.786e-09, 7.616e-08, 1.0, 6.786e-09, 7.616e-08, 1.0, 6.786e-09, 7.616e-08, 1.0, 6.786e-09, 7.616e-08, 1.0, 6.786e-09, 7.616e-08, 1.0, 6.786e-09, 7.616e-08, 1.0, 6.786e-09, 7.616e-08, 1.0, 6.786e-09, 7.616e-08, 1.0, 6.786e-09, 7.616e-08, 0.715, 0.669, 0.2029, 0.715, 0.669, 0.2029, 0.715, 0.669, 0.2029, 0.715, 0.669, 0.2029, 0.715, 0.6958, 0.06853, 0.715, 0.6958, 0.06853, 0.715, 0.6958, 0.06853, 0.715, 0.6958, 0.06853, -1.0, 5.465e-09, -7.222e-08, -1.0, 5.465e-09, -7.222e-08, -1.0, 5.465e-09, -7.222e-08, -1.0, 5.465e-09, -7.222e-08, -1.0, 5.465e-09, -7.222e-08, -1.0, 5.465e-09, -7.222e-08, -1.0, 5.465e-09, -7.222e-08, -1.0, 5.465e-09, -7.222e-08, -1.0, 5.465e-09, -7.222e-08, -1.0, 5.465e-09, -7.222e-08, -1.0, 5.465e-09, -7.222e-08, -1.0, 5.465e-09, -7.222e-08, -1.0, 5.465e-09, -7.222e-08, -1.0, 5.465e-09, -7.222e-08, -1.0, 5.465e-09, -7.222e-08, -1.0, 5.465e-09, -7.222e-08, -1.0, 5.465e-09, -7.222e-08, -1.0, 5.465e-09, -7.222e-08, -1.0, 5.465e-09, -7.222e-08, -1.0, 5.465e-09, -7.222e-08, -1.0, 5.465e-09, -7.222e-08, -1.0, 5.465e-09, -7.222e-08, -1.0, 5.465e-09, -7.222e-08, -1.0, 5.465e-09, -7.222e-08, -1.0, 5.465e-09, -7.222e-08, -1.0, 5.465e-09, -7.222e-08, -1.0, 5.465e-09, -7.222e-08, -1.0, 5.465e-09, -7.222e-08, -1.0, 5.465e-09, -7.222e-08, -1.0, 5.465e-09, -7.222e-08, -1.0, 5.465e-09, -7.222e-08, -1.0, 5.465e-09, -7.222e-08, 0.0, 0.9952, 0.09802, 0.0, 0.9952, 0.09802, 0.0, 0.9952, 0.09802, 0.0, 0.9952, 0.09802, 0.0, 0.9569, 0.2903, 0.0, 0.9569, 0.2903, 0.0, 0.9569, 0.2903, 0.0, 0.9569, 0.2903, 0.0, 0.8819, 0.4714, 0.0, 0.8819, 0.4714, 0.0, 0.8819, 0.4714, 0.0, 0.8819, 0.4714, 0.0, 0.773, 0.6344, 0.0, 0.773, 0.6344, 0.0, 0.773, 0.6344, 0.0, 0.773, 0.6344, 0.0, 0.6344, 0.773, 0.0, 0.6344, 0.773, 0.0, 0.6344, 0.773, 0.0, 0.6344, 0.773, 0.0, 0.4714, 0.8819, 0.0, 0.4714, 0.8819, 0.0, 0.4714, 0.8819, 0.0, 0.4714, 0.8819, 0.0, 0.2903, 0.9569, 0.0, 0.2903, 0.9569, 0.0, 0.2903, 0.9569, 0.0, 0.2903, 0.9569, 0.0, 0.09802, 0.9952, 0.0, 0.09802, 0.9952, 0.0, 0.09802, 0.9952, 0.0, 0.09802, 0.9952, 0.0, -0.09802, 0.9952, 0.0, -0.09802, 0.9952, 0.0, -0.09802, 0.9952, 0.0, -0.09802, 0.9952, 0.0, -0.2903, 0.9569, 0.0, -0.2903, 0.9569, 0.0, -0.2903, 0.9569, 0.0, -0.2903, 0.9569, 0.0, -0.4714, 0.8819, 0.0, -0.4714, 0.8819, 0.0, -0.4714, 0.8819, 0.0, -0.4714, 0.8819, 0.0, -0.6344, 0.773, 0.0, -0.6344, 0.773, 0.0, -0.6344, 0.773, 0.0, -0.6344, 0.773, 0.0, -0.773, 0.6344, 0.0, -0.773, 0.6344, 0.0, -0.773, 0.6344, 0.0, -0.773, 0.6344, 0.0, -0.8819, 0.4714, 0.0, -0.8819, 0.4714, 0.0, -0.8819, 0.4714, 0.0, -0.8819, 0.4714, 0.0, -0.9569, 0.2903, 0.0, -0.9569, 0.2903, 0.0, -0.9569, 0.2903, 0.0, -0.9569, 0.2903, 0.0, -0.9952, 0.09802, 0.0, -0.9952, 0.09802, 0.0, -0.9952, 0.09802, 0.0, -0.9952, 0.09802, 1.098e-07, -0.9952, -0.09802, 1.098e-07, -0.9952, -0.09802, 1.098e-07, -0.9952, -0.09802, 1.098e-07, -0.9952, -0.09802, 3.21e-07, -0.9569, -0.2903, 3.21e-07, -0.9569, -0.2903, 3.21e-07, -0.9569, -0.2903, 3.21e-07, -0.9569, -0.2903, 0.0, -0.8819, -0.4714, 0.0, -0.8819, -0.4714, 0.0, -0.8819, -0.4714, 0.0, -0.8819, -0.4714, 0.0, -0.773, -0.6344, 0.0, -0.773, -0.6344, 0.0, -0.773, -0.6344, 0.0, -0.773, -0.6344, 0.0, -0.6344, -0.773, 0.0, -0.6344, -0.773, 0.0, -0.6344, -0.773, 0.0, -0.6344, -0.773, 0.0, -0.4714, -0.8819, 0.0, -0.4714, -0.8819, 0.0, -0.4714, -0.8819, 0.0, -0.4714, -0.8819, 0.0, -0.2903, -0.9569, 0.0, -0.2903, -0.9569, 0.0, -0.2903, -0.9569, 0.0, -0.2903, -0.9569, 0.0, -0.09802, -0.9952, 0.0, -0.09802, -0.9952, 0.0, -0.09802, -0.9952, 0.0, -0.09802, -0.9952, 0.0, 0.09802, -0.9952, 0.0, 0.09802, -0.9952, 0.0, 0.09802, -0.9952, 0.0, 0.09802, -0.9952, 0.0, 0.2903, -0.9569, 0.0, 0.2903, -0.9569, 0.0, 0.2903, -0.9569, 0.0, 0.2903, -0.9569, 0.0, 0.4714, -0.8819, 0.0, 0.4714, -0.8819, 0.0, 0.4714, -0.8819, 0.0, 0.4714, -0.8819, 0.0, 0.6344, -0.773, 0.0, 0.6344, -0.773, 0.0, 0.6344, -0.773, 0.0, 0.6344, -0.773, 0.0, 0.773, -0.6344, 0.0, 0.773, -0.6344, 0.0, 0.773, -0.6344, 0.0, 0.773, -0.6344, 0.0, 0.8819, -0.4714, 0.0, 0.8819, -0.4714, 0.0, 0.8819, -0.4714, 0.0, 0.8819, -0.4714, 3.21e-07, 0.9569, -0.2903, 3.21e-07, 0.9569, -0.2903, 3.21e-07, 0.9569, -0.2903, 3.21e-07, 0.9569, -0.2903, 1.098e-07, 0.9952, -0.09802, 1.098e-07, 0.9952, -0.09802, 1.098e-07, 0.9952, -0.09802, 1.098e-07, 0.9952, -0.09802, 0.9583, -0.1429, 0.2476, 0.9583, -0.1429, 0.2476, 0.9583, -0.1429, 0.2476, 0.9583, -0.1429, 0.2476, 0.2859, 0.4791, -0.8299, 0.2859, 0.4791, -0.8299, 0.2859, 0.4791, -0.8299, 0.2859, 0.4791, -0.8299, -0.9583, 0.1429, -0.2476, -0.9583, 0.1429, -0.2476, -0.9583, 0.1429, -0.2476, -0.9583, 0.1429, -0.2476, -0.2859, -0.4791, 0.8299, -0.2859, -0.4791, 0.8299, -0.2859, -0.4791, 0.8299, -0.2859, -0.4791, 0.8299, -5.454e-06, 0.866, 0.5, -5.454e-06, 0.866, 0.5, -5.454e-06, 0.866, 0.5, -5.454e-06, 0.866, 0.5, 1.18e-06, -0.866, -0.5, 1.18e-06, -0.866, -0.5, 1.18e-06, -0.866, -0.5, 1.18e-06, -0.866, -0.5, -0.2835, -0.3628, 0.8877, -0.2835, -0.3628, 0.8877, -0.2835, -0.3628, 0.8877, -0.2835, -0.3628, 0.8877, -0.2857, -0.4519, 0.8451, -0.2857, -0.4468, 0.8478, -0.2857, -0.4468, 0.8478, -0.2857, -0.4519, 0.8451, -0.2857, -0.4468, 0.8478, -0.2856, -0.4417, 0.8505, -0.2856, -0.4417, 0.8505, -0.2857, -0.4468, 0.8478, -0.2859, -0.4791, 0.8299, -0.2859, -0.4791, 0.8299, -0.2859, -0.4791, 0.8299, -0.2859, -0.4791, 0.8299, -0.9583, 0.1429, -0.2476, -0.9583, 0.1429, -0.2476, -0.9583, 0.1429, -0.2476, -0.9583, 0.1429, -0.2476, -0.9583, 0.1429, -0.2476, -0.9583, 0.1429, -0.2476, -0.9583, 0.1429, -0.2476, -0.9583, 0.1429, -0.2476, -0.9583, 0.1429, -0.2476, -0.9583, 0.1429, -0.2476, -0.9583, 0.1429, -0.2476, -0.9583, 0.1429, -0.2476, -0.9583, 0.1429, -0.2476, -0.9583, 0.1429, -0.2476, -0.9583, 0.1429, -0.2476, -0.9583, 0.1429, -0.2476, 0.2859, 0.4791, -0.8299, 0.2859, 0.4791, -0.8299, 0.2859, 0.4791, -0.8299, 0.2859, 0.4791, -0.8299, 0.2859, 0.4791, -0.8299, 0.2859, 0.4791, -0.8299, 0.2859, 0.4791, -0.8299, 0.2859, 0.4791, -0.8299, 0.2859, 0.4791, -0.8299, 0.2859, 0.4791, -0.8299, 0.2859, 0.4791, -0.8299, 0.2859, 0.4791, -0.8299, 0.2859, 0.4791, -0.8299, 0.2859, 0.4791, -0.8299, 0.2859, 0.4791, -0.8299, 0.2859, 0.4791, -0.8299, 0.9583, -0.1429, 0.2476, 0.9583, -0.1429, 0.2476, 0.9583, -0.1429, 0.2476, 0.9583, -0.1429, 0.2476, 0.9583, -0.1429, 0.2476, 0.9583, -0.1429, 0.2476, 0.9583, -0.1429, 0.2476, 0.9583, -0.1429, 0.2476, 0.9583, -0.1429, 0.2476, 0.9583, -0.1429, 0.2476, 0.9583, -0.1429, 0.2476, 0.9583, -0.1429, 0.2476, 0.9583, -0.1429, 0.2476, 0.9583, -0.1429, 0.2476, 0.9583, -0.1429, 0.2476, 0.9583, -0.1429, 0.2476, 0.9583, -0.1429, 0.2476, 0.9583, -0.1429, 0.2476, 0.9583, -0.1429, 0.2476, 0.9583, -0.1429, 0.2476, 0.2859, 0.4791, -0.8299, 0.2859, 0.4791, -0.8299, 0.2859, 0.4791, -0.8299, 0.2859, 0.4791, -0.8299, -0.9583, 0.1429, -0.2476, -0.9583, 0.1429, -0.2476, -0.9583, 0.1429, -0.2476, -0.9583, 0.1429, -0.2476, -0.2835, -0.3628, 0.8877, -0.2835, -0.3628, 0.8877, -0.2835, -0.3628, 0.8877, -0.2835, -0.3628, 0.8877, 0.9583, 0.2859, -3.752e-09, 0.9583, 0.2859, 1.069e-08, 0.9583, 0.2859, 1.069e-08, 0.9583, 0.2859, -3.752e-09, 0.2859, -0.9583, 2.752e-08, 0.2859, -0.9583, -2.202e-08, 0.2859, -0.9583, -2.202e-08, 0.2859, -0.9583, 2.752e-08, -0.9583, -0.2859, 6.821e-09, -0.9583, -0.2859, 1.364e-09, -0.9583, -0.2859, 1.364e-09, -0.9583, -0.2859, 6.821e-09, -0.2859, 0.9583, -5.504e-09, -0.2859, 0.9583, 1.101e-08, -0.2859, 0.9583, 1.101e-08, -0.2859, 0.9583, -5.504e-09, 1.87e-05, -1.265e-06, -1.0, 1.87e-05, -1.265e-06, -1.0, 1.87e-05, -1.265e-06, -1.0, 1.87e-05, -1.265e-06, -1.0, 6.321e-08, 0.0, 1.0, 6.321e-08, 0.0, 1.0, 6.321e-08, 0.0, 1.0, 6.321e-08, 0.0, 1.0, -0.2835, 0.9502, -0.1296, -0.2835, 0.9502, -0.1297, -0.2835, 0.9502, -0.1297, -0.2835, 0.9502, -0.1296, -0.2857, 0.9578, -0.03121, -0.2857, 0.9576, -0.03696, -0.2857, 0.9576, -0.03696, -0.2857, 0.9578, -0.03121, -0.2857, 0.9576, -0.03696, -0.2856, 0.9574, -0.04271, -0.2856, 0.9574, -0.04271, -0.2857, 0.9576, -0.03696, -0.2859, 0.9583, -2.202e-08, -0.2859, 0.9583, -5.504e-09, -0.2859, 0.9583, -5.504e-09, -0.2859, 0.9583, -2.202e-08, -0.9583, -0.2859, 2.041e-08, -0.9583, -0.2859, 8.16e-08, -0.9583, -0.2859, 7.657e-08, -0.9583, -0.2859, 3.334e-08, -0.9583, -0.2859, 8.16e-08, -0.9583, -0.2859, -2.134e-08, -0.9583, -0.2859, -2.153e-08, -0.9583, -0.2859, 7.657e-08, -0.9583, -0.2859, -2.134e-08, -0.9583, -0.2859, -8.472e-09, -0.9583, -0.2859, -8.186e-09, -0.9583, -0.2859, -2.153e-08, -0.9583, -0.2859, -8.472e-09, -0.9583, -0.2859, 6.821e-09, -0.9583, -0.2859, 6.821e-09, -0.9583, -0.2859, -8.186e-09, 0.2859, -0.9583, -9.771e-12, 0.2859, -0.9583, 2.202e-07, 0.2859, -0.9583, 2.202e-07, 0.2859, -0.9583, 9.698e-12, 0.2859, -0.9583, 2.202e-07, 0.2859, -0.9583, -6.054e-08, 0.2859, -0.9583, -6.054e-08, 0.2859, -0.9583, 2.202e-07, 0.2859, -0.9583, -6.054e-08, 0.2859, -0.9583, -9.047e-15, 0.2859, -0.9583, -4.523e-15, 0.2859, -0.9583, -6.054e-08, 0.2859, -0.9583, -9.047e-15, 0.2859, -0.9583, 2.752e-08, 0.2859, -0.9583, 2.752e-08, 0.2859, -0.9583, -4.523e-15, 0.9583, 0.2859, 4.858e-08, 0.9583, 0.2859, -3.711e-08, 0.9583, 0.2859, -4.004e-08, 0.9583, 0.2859, 6.156e-08, 0.9583, 0.2859, -3.711e-08, 0.9583, 0.2859, 1.073e-08, 0.9583, 0.2859, 1.083e-08, 0.9583, 0.2859, -4.004e-08, 0.9583, 0.2859, 1.073e-08, 0.9583, 0.2859, -6.045e-09, 0.9583, 0.2859, -5.876e-09, 0.9583, 0.2859, 1.083e-08, 0.9583, 0.2859, -6.045e-09, 0.9583, 0.2859, -3.752e-09, 0.9583, 0.2859, -3.752e-09, 0.9583, 0.2859, -5.876e-09, 0.9583, 0.2859, 2.184e-07, 0.9583, 0.2859, 4.858e-08, 0.9583, 0.2859, 6.156e-08, 0.9583, 0.2859, 2.184e-07, 0.2859, -0.9583, -4.844e-07, 0.2859, -0.9583, -9.771e-12, 0.2859, -0.9583, 9.698e-12, 0.2859, -0.9583, -4.844e-07, -0.9583, -0.2859, -1.359e-07, -0.9583, -0.2859, 2.041e-08, -0.9583, -0.2859, 3.334e-08, -0.9583, -0.2859, -1.359e-07, -0.2835, 0.9502, -0.1296, -0.2835, 0.9502, -0.1296, -0.2835, 0.9502, -0.1296, -0.2835, 0.9502, -0.1296, 0.9583, -0.1429, -0.2476, 0.9583, -0.1429, -0.2476, 0.9583, -0.1429, -0.2476, 0.9583, -0.1429, -0.2476, 0.2859, 0.4791, 0.8299, 0.2859, 0.4791, 0.8299, 0.2859, 0.4791, 0.8299, 0.2859, 0.4791, 0.8299, -0.9583, 0.1429, 0.2476, -0.9583, 0.1429, 0.2476, -0.9583, 0.1429, 0.2476, -0.9583, 0.1429, 0.2476, -0.2859, -0.4791, -0.8299, -0.2859, -0.4791, -0.8299, -0.2859, -0.4791, -0.8299, -0.2859, -0.4791, -0.8299, -2.338e-06, -0.866, 0.5, -2.338e-06, -0.866, 0.5, -2.338e-06, -0.866, 0.5, -2.338e-06, -0.866, 0.5, -1.175e-06, 0.866, -0.5, -1.175e-06, 0.866, -0.5, -1.175e-06, 0.866, -0.5, -1.175e-06, 0.866, -0.5, -0.2835, -0.5874, -0.7581, -0.2835, -0.5874, -0.7581, -0.2835, -0.5874, -0.7581, -0.2835, -0.5874, -0.7581, -0.2857, -0.5059, -0.8139, -0.2857, -0.5108, -0.8108, -0.2857, -0.5108, -0.8108, -0.2857, -0.5059, -0.8139, -0.2857, -0.5108, -0.8108, -0.2856, -0.5157, -0.8078, -0.2856, -0.5157, -0.8078, -0.2857, -0.5108, -0.8108, -0.2859, -0.4791, -0.8299, -0.2859, -0.4791, -0.8299, -0.2859, -0.4791, -0.8299, -0.2859, -0.4791, -0.8299, -0.9583, 0.1429, 0.2476, -0.9583, 0.1429, 0.2476, -0.9583, 0.1429, 0.2476, -0.9583, 0.1429, 0.2476, -0.9583, 0.1429, 0.2476, -0.9583, 0.1429, 0.2476, -0.9583, 0.1429, 0.2476, -0.9583, 0.1429, 0.2476, -0.9583, 0.1429, 0.2476, -0.9583, 0.1429, 0.2476, -0.9583, 0.1429, 0.2476, -0.9583, 0.1429, 0.2476, -0.9583, 0.1429, 0.2476, -0.9583, 0.1429, 0.2476, -0.9583, 0.1429, 0.2476, -0.9583, 0.1429, 0.2476, 0.2859, 0.4791, 0.8299, 0.2859, 0.4791, 0.8299, 0.2859, 0.4791, 0.8299, 0.2859, 0.4791, 0.8299, 0.2859, 0.4791, 0.8299, 0.2859, 0.4791, 0.8299, 0.2859, 0.4791, 0.8299, 0.2859, 0.4791, 0.8299, 0.2859, 0.4791, 0.8299, 0.2859, 0.4791, 0.8299, 0.2859, 0.4791, 0.8299, 0.2859, 0.4791, 0.8299, 0.2859, 0.4791, 0.8299, 0.2859, 0.4791, 0.8299, 0.2859, 0.4791, 0.8299, 0.2859, 0.4791, 0.8299, 0.9583, -0.1429, -0.2476, 0.9583, -0.1429, -0.2476, 0.9583, -0.1429, -0.2476, 0.9583, -0.1429, -0.2476, 0.9583, -0.1429, -0.2476, 0.9583, -0.1429, -0.2476, 0.9583, -0.1429, -0.2476, 0.9583, -0.1429, -0.2476, 0.9583, -0.1429, -0.2476, 0.9583, -0.1429, -0.2476, 0.9583, -0.1429, -0.2476, 0.9583, -0.1429, -0.2476, 0.9583, -0.1429, -0.2476, 0.9583, -0.1429, -0.2476, 0.9583, -0.1429, -0.2476, 0.9583, -0.1429, -0.2476, 0.9583, -0.1429, -0.2476, 0.9583, -0.1429, -0.2476, 0.9583, -0.1429, -0.2476, 0.9583, -0.1429, -0.2476, 0.2859, 0.4791, 0.8299, 0.2859, 0.4791, 0.8299, 0.2859, 0.4791, 0.8299, 0.2859, 0.4791, 0.8299, -0.9583, 0.1429, 0.2476, -0.9583, 0.1429, 0.2476, -0.9583, 0.1429, 0.2476, -0.9583, 0.1429, 0.2476, -0.2835, -0.5873, -0.7581, -0.2835, -0.5874, -0.7581, -0.2835, -0.5874, -0.7581, -0.2835, -0.5873, -0.7581])] * 3)])

# ---- objects
ob_base = bpy.data.objects.new('Base', me_cube_001)
ob_cylinder = bpy.data.objects.new('Cylinder', me_cylinder_009)
ob_cylinder_001 = bpy.data.objects.new('Cylinder.001', me_cylinder_010)
ob_cylinder_002 = bpy.data.objects.new('Cylinder.002', me_cylinder_011)

# ---- transforms, parenting, visibility, modifiers, constraints
ob_base.location = (0.0, 0.0, 0.0)
ob_base.scale = (0.5, 0.5, 0.25)
ob_cylinder.location = (-0.001964, -0.01011, 0.1888)
ob_cylinder.rotation_euler = (-1.629e-07, -0.0, 0.9499)
ob_cylinder.scale = (0.032, 0.032, 0.032)
ob_cylinder.color = (0.8, 0.8, 0.8, 1.0)
ob_cylinder_001.location = (-0.0232, -0.0398, 1.213)
ob_cylinder_001.rotation_euler = (-0.9499, 1.571, 0.0)
ob_cylinder_001.scale = (0.04972, 0.04972, 0.08713)
ob_cylinder_001.color = (0.8, 0.8, 0.8, 1.0)
ob_cylinder_002.location = (0.03743, 0.04497, 1.648)
ob_cylinder_002.rotation_euler = (0.0, -0.0, 0.9499)
ob_cylinder_002.scale = (0.032, 0.032, 0.032)
ob_cylinder_002.color = (0.8, 0.8, 0.8, 1.0)

# ---- collection membership
col_wind_tile.objects.link(ob_base)
col_windmill.objects.link(ob_cylinder)
col_windmill.objects.link(ob_cylinder_001)
col_windmill.objects.link(ob_cylinder_002)

# ---- scene / render settings (as saved in the file)
scene.frame_start = 1; scene.frame_end = 100; scene.frame_set(1)
scene.render.engine = 'BLENDER_EEVEE_NEXT'
scene.cycles.sampling_pattern = 'TABULATED_SOBOL'
scene.view_settings.view_transform = 'Filmic'
bpy.context.view_layer.update()

# ---- added for rendering (the .blend has no active camera and no usable light): camera, sun
cam_auto = bpy.data.cameras.new('AutoCamera')
cam_auto.lens = 50.0
cam_auto.sensor_width = 36.0
cam_auto.clip_end = 1000.0
ob_auto_camera = bpy.data.objects.new('AutoCamera', cam_auto)
scene.collection.objects.link(ob_auto_camera)
ob_auto_camera.location = (3.04678, -3.6004, 3.55274)
ob_auto_camera.rotation_euler = (1.09748, -7.21219e-08, 0.694738)
scene.camera = ob_auto_camera
light_auto_sun = bpy.data.lights.new('AutoSun', 'SUN')
light_auto_sun.energy = 3.0
light_auto_sun.angle = 0.0523599
ob_auto_sun = bpy.data.objects.new('AutoSun', light_auto_sun)
scene.collection.objects.link(ob_auto_sun)
ob_auto_sun.rotation_euler = (0.872665, 0.174533, 0.523599)
bpy.context.view_layer.update()
